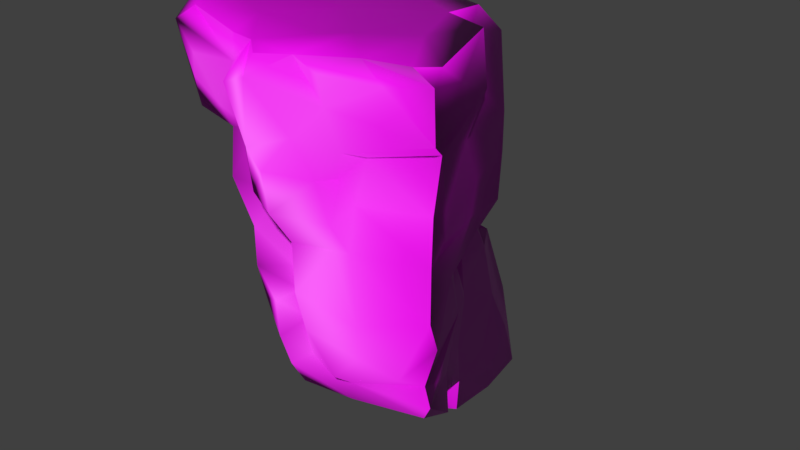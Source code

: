 # Source: Rock_9.blend  (saved by Blender 2.79.4; exported with 4.5.12 LTS)
import bpy
from mathutils import Matrix  # noqa: F401  (used for matrix-valued properties, if any)

bpy.ops.wm.read_factory_settings(use_empty=True)
scene = bpy.context.scene
scene.name = 'Scene'

# ---- collections
col_collection_1 = bpy.data.collections.new('Collection 1'); scene.collection.children.link(col_collection_1)

# ---- images (referenced by path relative to the original .blend; pixels are not part of the script)
import os
ASSET_DIR = os.environ.get("B2B_ASSET_DIR", "")  # directory of the original .blend (textures are referenced by path, not embedded)
HERE = os.path.dirname(os.path.abspath(__file__))  # packed textures are extracted next to this script under _unpacked/

def load_image(name, relpath, width, height, colorspace="sRGB"):
    """Load a texture the original file referenced (path relative to the .blend, or extracted next to this script)."""
    p = next((c for c in (os.path.join(HERE, relpath), os.path.join(ASSET_DIR, relpath)) if relpath and os.path.exists(c)), "")
    if p:
        img = bpy.data.images.load(p, check_existing=True)
        img.name = name
    else:  # same state as the original file: an image datablock whose file is absent (Cycles renders it pink)
        img = bpy.data.images.new(name, width, height)
        img.source = "FILE"
        img.filepath = "//" + (relpath or name)
    img.colorspace_settings.name = colorspace
    return img
img_rock_9_base_color_jpg = load_image('Rock_9_Base_Color.jpg', 'Rock_9_Tex/Rock_9_Base_Color.jpg', 1024, 1024, 'sRGB')
img_rock_9_normal_jpg = load_image('Rock_9_Normal.jpg', 'Rock_9_Tex/Rock_9_Normal.jpg', 1024, 1024, 'Non-Color')

# ---- materials (node trees are filled in below, after node groups)
mat_rock_9 = bpy.data.materials.new('Rock_9')
mat_rock_9.alpha_threshold = 0.0
mat_rock_9.roughness = 0.5

# ---- material node trees
mat_rock_9.use_nodes = True; mat_rock_9.node_tree.nodes.clear()
_N = mat_rock_9.node_tree.nodes; _L = mat_rock_9.node_tree.links
n0 = _N.new('ShaderNodeOutputMaterial'); n0.name = 'Material Output'; n0.location = (300, 300)
n1 = _N.new('ShaderNodeBsdfPrincipled'); n1.name = 'Principled BSDF'; n1.location = (1, 313)
n1.distribution = 'GGX'
n1.subsurface_method = 'BURLEY'
n1.inputs[3].default_value = 1.45
n2 = _N.new('ShaderNodeTexImage'); n2.name = 'Image Texture'; n2.location = (-247, 376)
n2.width = 140
n2.image = img_rock_9_base_color_jpg
n3 = _N.new('ShaderNodeTexCoord'); n3.name = 'Texture Coordinate'; n3.location = (-517, 179)
n4 = _N.new('ShaderNodeTexImage'); n4.name = 'Image Texture.001'; n4.location = (-342, 36)
n4.width = 140
n4.image = img_rock_9_normal_jpg
n5 = _N.new('ShaderNodeNormalMap'); n5.name = 'Normal Map'; n5.location = (-173, -103)
_L.new(n1.outputs[0], n0.inputs[0])
_L.new(n5.outputs[0], n1.inputs[5])
_L.new(n3.outputs[2], n2.inputs[0])
_L.new(n2.outputs[0], n1.inputs[0])
_L.new(n3.outputs[2], n4.inputs[0])
_L.new(n4.outputs[0], n5.inputs[1])
n0.is_active_output = True

# ---- world
world_world = bpy.data.worlds.new('World'); scene.world = world_world
world_world.color = (0.05088, 0.05088, 0.05088)
world_world.use_sun_shadow = False
world_world.sun_shadow_jitter_overblur = 0.0
world_world.cycles.sampling_method = 'MANUAL'

# ---- meshes
me_rock_9 = bpy.data.meshes.new('Rock_9')
me_rock_9.from_pydata([(-17.85, 15.6, -1.157), (-17.9, 16.79, 7.479), (-18.41, 21.35, -1.95), (-18.45, 23.7, 8.139), (-18.54, 25.17, -2.009), (-18.78, 26.65, 6.387), (-18.6, 27.74, -3.083), (-16.8, 33.53, -2.151), (-13.03, 33.62, -2.489), (-17.21, 31.5, -2.884), (-18.47, 30.53, 10.78), (-18.73, 33.31, 9.915), (-19.05, 32.79, 3.735), (-18.86, 18.56, 11.28), (-17.39, 16.64, 13.12), (-18.72, 17.97, 17.18), (-19.04, 30.25, 19.92), (-16.48, -33.1, -19.67), (-10.75, -34.58, -19.15), (-13.09, -35.45, -15.24), (-15.84, -30.19, -20.35), (-6.477, -33.44, -23.02), (-17.37, -30.24, -17.55), (-17.42, -30.21, -19.31), (-15.85, -24.82, -19.81), (-17.65, -23.9, -17.93), (-17.75, -19.61, -18.39), (-16.78, -15.36, -17.62), (-9.341, -20.46, -21.28), (-17.56, -33.67, -18.2), (-14.1, -27.8, -5.863), (-15.75, -22.33, -10.31), (-16.56, -18.48, -13.22), (-14.37, -19.62, -9.733), (-14.8, -11.22, -9.601), (-16.27, -9.264, -16.54), (-16.22, -4.031, -14.97), (-14.68, -4.902, -16.7), (-16.7, 4.698, -14.97), (-7.785, 5.801, -17.73), (-9.429, -4.732, -18.32), (-14.24, 0.1178, -5.36), (-12.31, 8.512, -15.12), (-15.09, 7.589, -8.687), (-14.35, -33.59, -8.05), (-12.91, -34.56, -9.078), (-12.68, -33.12, -2.472), (-12.54, -27.79, -2.797), (-13.19, -23.24, -4.945), (-12.84, -16.16, -3.408), (-12.83, -13.31, -3.974), (-14.02, -8.16, -6.32), (-13.33, 7.325, -3.001), (-12.01, 8.915, -6.349), (-10.47, -34.41, -3.091), (-12.33, -20.47, -0.7741), (-15.14, -14.87, -1.411), (-13.34, -13.93, 5.651), (-16.48, -7.589, -4.257), (-15.0, -4.128, 1.314), (-14.22, -10.18, 3.336), (-16.27, 1.025, -3.489), (-15.91, 10.29, 2.512), (-14.32, 13.69, -2.245), (-16.51, 14.18, 2.071), (-12.89, 23.77, -2.169), (-11.0, 18.35, -2.077), (-12.01, 34.43, -0.4619), (-18.92, 31.86, -1.989), (-18.7, 33.41, -0.0072), (-13.55, -5.345, 7.424), (-14.96, -0.0565, 2.042), (-15.72, 8.712, 2.674), (-16.66, 33.95, 5.554), (-9.588, 34.55, 5.603), (-12.52, -15.5, 9.905), (-12.19, -10.2, 13.88), (-11.88, -4.174, 15.56), (-12.41, -0.1775, 12.88), (-12.7, 5.143, 13.62), (-14.5, 15.75, 11.13), (-11.5, 10.56, 19.09), (-10.68, 34.52, 13.06), (-16.27, 34.02, 10.19), (-16.53, 34.65, 14.12), (-16.96, 32.07, 10.82), (-11.92, 17.09, 18.02), (-13.21, 19.78, 18.72), (-17.81, 22.67, 18.74), (-6.591, 32.75, 17.32), (-15.82, 32.46, 19.26), (-18.3, 32.95, 17.45), (-16.16, 26.45, 19.92), (-6.721, 27.86, 21.84), (-5.007, -33.88, -20.22), (-6.863, -27.43, -22.85), (-6.838, -20.77, -21.0), (-4.111, -26.85, -22.21), (-5.465, -12.13, -21.17), (-0.3777, -9.957, -22.74), (-6.997, -34.95, -10.41), (-7.48, -35.38, -17.07), (-5.212, -6.646, -18.02), (-5.049, 2.281, -15.8), (-4.639, 6.054, -13.76), (-10.44, 7.949, -10.97), (-6.151, -34.57, -4.669), (-2.233, 5.888, -3.59), (-10.82, -31.53, 1.355), (-2.276, -33.15, -1.56), (-10.63, -26.73, 2.017), (-11.13, -25.08, 3.748), (-6.659, 6.483, -3.06), (-8.942, 12.55, -2.907), (-3.846, 11.58, -2.716), (-3.356, 16.07, -1.759), (-2.139, 21.17, -1.88), (-4.3, 24.83, -2.927), (-6.708, 34.51, -1.991), (-6.828, -27.13, 0.5532), (-3.481, -26.57, 7.012), (-7.933, -23.93, 11.29), (-10.5, -18.14, 5.707), (-11.66, -14.56, 5.132), (-5.992, 35.24, 0.7393), (-9.104, -18.98, 11.55), (-4.171, 34.6, 7.866), (-7.042, -18.71, 14.7), (-9.064, -14.98, 14.7), (-8.555, -19.01, 13.17), (-9.056, -8.963, 15.16), (-3.159, -9.643, 14.49), (-4.315, -5.439, 15.06), (-4.271, -1.675, 15.6), (-10.47, 2.846, 16.91), (-4.783, 9.366, 17.23), (-7.224, 17.53, 18.46), (-6.435, 31.42, 21.71), (-4.255, 17.85, 22.94), (-6.022, 18.66, 21.68), (-4.276, 11.7, 22.17), (-5.626, 26.31, 24.52), (1.321, -33.17, -21.84), (2.536, -30.73, -23.27), (0.3961, -34.42, -17.25), (-5.188, -30.63, -21.71), (2.32, -20.04, -23.95), (2.915, -25.41, -24.36), (-3.482, -7.574, -16.61), (4.641, -33.67, -12.79), (2.834, 3.01, -14.77), (2.702, -33.16, -5.474), (0.9611, 2.79, -4.723), (3.467, 3.63, -9.378), (-1.237, -26.3, -1.239), (8.122, 13.66, -2.926), (15.16, 33.29, 13.02), (12.76, 32.14, 20.92), (18.57, 32.01, 19.33), (5.307, 33.6, -1.817), (-3.07, 35.51, -0.0365), (9.256, -24.82, 5.927), (7.395, 35.12, 5.144), (0.7879, -23.48, 10.7), (2.234, 33.93, 12.01), (2.769, -18.73, 12.79), (-2.836, -15.38, 14.44), (1.837, -16.89, 15.22), (-1.356, -9.535, 17.14), (6.899, -6.377, 16.17), (6.162, -12.12, 15.25), (-2.344, -3.906, 17.86), (-1.934, 3.826, 18.35), (-2.006, 9.231, 21.95), (4.158, 32.6, 18.69), (-4.469, 30.7, 20.81), (4.091, 31.18, 22.64), (-2.428, 15.04, 22.43), (-3.028, 27.24, 23.78), (-1.595, 30.33, 23.32), (2.01, 20.34, 21.65), (7.009, -30.27, -20.64), (1.914, -29.56, -24.12), (6.573, -23.22, -18.72), (5.981, -16.45, -15.69), (2.334, -4.947, -15.73), (3.752, -5.333, -14.23), (6.985, -23.57, -12.37), (3.481, -9.129, -16.61), (5.075, -5.824, -8.497), (7.5, -31.14, -5.201), (6.329, -12.04, -7.759), (4.269, -0.7715, -7.339), (2.141, -26.05, -3.56), (8.74, -24.66, -0.816), (7.91, -25.81, -5.11), (4.669, -5.998, -6.147), (5.514, 6.256, -3.763), (-0.1007, 16.97, -3.226), (8.9, 17.34, -3.145), (6.399, 24.86, -2.732), (7.865, 33.9, 1.899), (11.18, -24.44, 3.132), (11.57, -14.27, 13.3), (4.867, 4.814, 17.79), (7.332, 5.149, 17.65), (5.017, 8.497, 18.48), (6.441, 15.16, 18.24), (4.538, 15.04, 20.34), (8.338, 33.19, 17.13), (8.705, 19.74, 20.16), (7.257, 25.14, 21.08), (7.178, 29.23, 21.98), (7.66, -31.25, -13.18), (7.688, -19.42, -4.913), (9.873, -19.5, -1.549), (8.238, -11.76, -5.339), (11.3, -14.54, 3.695), (7.321, -3.528, -3.516), (9.824, -8.578, 1.626), (9.229, -6.105, 3.056), (6.723, 6.36, -2.105), (15.16, 7.475, -2.534), (9.454, 3.885, 3.451), (15.27, 14.17, -2.918), (13.02, 24.23, -3.045), (14.72, 30.14, -2.343), (14.51, 34.26, 2.242), (13.19, -23.49, 4.49), (13.66, -7.612, 3.411), (12.13, 0.712, 3.306), (15.15, 4.522, 2.085), (14.06, 34.38, 7.381), (12.55, -22.17, 9.087), (14.2, -19.34, 9.872), (13.97, -15.33, 10.8), (8.725, 12.27, 17.95), (17.4, 4.902, 14.17), (17.97, 12.31, 14.66), (10.84, 19.08, 18.04), (15.31, 29.24, 20.33), (20.8, 23.0, 18.1), (20.73, 29.9, 18.34), (15.94, 12.7, 3.442), (15.14, 19.63, -3.131), (16.41, 24.56, 4.543), (13.08, -16.54, 4.972), (15.62, 0.4857, 7.82), (15.81, 7.764, 4.259), (17.03, 21.26, 6.931), (18.13, 25.6, 5.072), (16.17, 32.25, 5.927), (18.51, 33.35, 6.719), (14.52, -15.47, 8.952), (16.1, -8.625, 11.02), (16.46, -3.747, 13.0), (18.22, 8.743, 12.54), (18.61, 20.71, 9.328), (19.9, 21.09, 15.73), (19.96, 28.82, 12.38), (20.43, 31.74, 16.65), (19.05, 13.2, 13.67), (-19.26, 30.23, -0.2481), (-0.7675, 21.75, -3.01)], [], [(0, 1, 2), (1, 3, 2), (4, 2, 5), (4, 5, 6), (7, 8, 9), (3, 5, 2), (5, 10, 11), (5, 11, 12), (13, 14, 15), (3, 13, 16), (15, 16, 13), (16, 10, 3), (17, 18, 19), (20, 21, 17), (22, 23, 17), (24, 20, 25), (24, 25, 26), (27, 28, 26), (22, 29, 30), (31, 25, 22), (23, 25, 20), (32, 31, 33), (26, 25, 31), (26, 31, 32), (32, 33, 27), (33, 34, 27), (35, 27, 34), (26, 32, 27), (36, 37, 35), (36, 38, 37), (39, 40, 38), (37, 38, 40), (41, 38, 36), (39, 38, 42), (43, 42, 38), (30, 29, 44), (45, 46, 44), (19, 45, 29), (47, 48, 30), (30, 31, 22), (33, 48, 49), (31, 30, 48), (33, 31, 48), (34, 49, 50), (34, 33, 49), (51, 36, 35), (34, 51, 35), (41, 36, 51), (41, 43, 38), (52, 53, 43), (46, 45, 54), (47, 30, 46), (49, 48, 55), (56, 49, 57), (50, 49, 56), (34, 50, 51), (50, 56, 58), (51, 50, 58), (59, 58, 60), (58, 56, 60), (61, 41, 58), (58, 41, 51), (59, 61, 58), (52, 41, 61), (41, 52, 43), (52, 61, 62), (63, 52, 62), (0, 63, 64), (0, 2, 63), (65, 66, 2), (66, 63, 2), (2, 4, 65), (4, 6, 65), (7, 67, 8), (7, 68, 69), (56, 57, 60), (70, 59, 60), (59, 70, 71), (71, 61, 59), (71, 72, 61), (62, 72, 64), (61, 72, 62), (62, 64, 63), (1, 0, 64), (73, 74, 67), (69, 5, 12), (75, 60, 57), (60, 76, 70), (76, 77, 70), (75, 76, 60), (71, 70, 78), (70, 77, 78), (71, 79, 72), (80, 72, 81), (80, 64, 72), (1, 64, 80), (80, 14, 1), (14, 13, 1), (3, 1, 13), (3, 10, 5), (82, 83, 84), (10, 85, 11), (11, 83, 73), (69, 12, 73), (81, 72, 79), (80, 81, 86), (86, 14, 80), (15, 86, 87), (15, 14, 86), (15, 87, 88), (82, 84, 89), (90, 89, 84), (85, 84, 83), (10, 16, 91), (90, 84, 91), (88, 16, 15), (92, 93, 16), (88, 87, 92), (88, 92, 16), (94, 18, 21), (21, 20, 95), (28, 95, 24), (95, 20, 24), (96, 97, 28), (95, 28, 97), (28, 24, 26), (28, 98, 96), (28, 27, 98), (98, 35, 99), (35, 40, 99), (19, 100, 45), (101, 19, 18), (17, 19, 29), (40, 35, 37), (27, 35, 98), (40, 39, 102), (103, 39, 104), (105, 104, 42), (42, 104, 39), (100, 106, 54), (45, 100, 54), (107, 105, 53), (42, 43, 105), (43, 53, 105), (108, 54, 109), (54, 106, 109), (108, 47, 46), (108, 46, 54), (110, 47, 108), (111, 48, 47), (111, 55, 48), (112, 113, 114), (107, 53, 112), (52, 113, 112), (112, 53, 52), (63, 113, 52), (113, 115, 114), (113, 66, 115), (113, 63, 66), (116, 115, 66), (116, 66, 65), (117, 116, 65), (65, 6, 117), (8, 117, 9), (8, 67, 118), (119, 108, 109), (120, 111, 119), (119, 111, 110), (111, 120, 121), (55, 111, 122), (123, 122, 57), (57, 49, 123), (49, 122, 123), (55, 122, 49), (118, 74, 124), (67, 74, 118), (121, 125, 111), (111, 125, 122), (75, 57, 122), (75, 122, 125), (71, 78, 79), (82, 126, 83), (126, 74, 83), (74, 73, 83), (127, 128, 129), (121, 129, 125), (75, 125, 128), (76, 128, 130), (75, 128, 76), (128, 131, 130), (77, 76, 130), (132, 133, 77), (133, 134, 77), (77, 134, 78), (135, 134, 133), (134, 135, 81), (79, 134, 81), (78, 134, 79), (136, 81, 135), (81, 136, 86), (89, 90, 137), (138, 139, 140), (136, 139, 93), (93, 139, 141), (93, 87, 136), (87, 86, 136), (87, 93, 92), (16, 93, 90), (137, 90, 93), (142, 94, 143), (142, 144, 94), (94, 145, 143), (145, 94, 21), (101, 18, 94), (97, 145, 95), (95, 145, 21), (96, 99, 146), (97, 96, 146), (97, 146, 147), (96, 98, 99), (148, 99, 102), (99, 40, 102), (144, 149, 100), (100, 101, 144), (101, 94, 144), (19, 101, 100), (148, 103, 150), (102, 103, 148), (104, 150, 103), (39, 103, 102), (149, 151, 100), (100, 151, 106), (152, 153, 104), (153, 150, 104), (107, 152, 104), (105, 107, 104), (151, 109, 106), (119, 109, 154), (107, 112, 114), (155, 114, 115), (138, 141, 139), (156, 157, 158), (68, 7, 9), (117, 118, 159), (118, 160, 159), (117, 8, 118), (161, 119, 154), (119, 161, 120), (126, 162, 160), (118, 124, 160), (74, 160, 124), (120, 163, 121), (82, 164, 126), (74, 126, 160), (163, 165, 127), (127, 121, 163), (165, 166, 127), (166, 167, 168), (131, 128, 166), (166, 128, 127), (169, 168, 170), (168, 171, 132), (131, 168, 132), (166, 168, 131), (132, 130, 131), (172, 133, 171), (171, 133, 132), (132, 77, 130), (135, 133, 172), (173, 135, 172), (174, 175, 176), (174, 89, 175), (89, 164, 82), (173, 177, 140), (135, 173, 140), (177, 138, 140), (136, 140, 139), (140, 136, 135), (178, 179, 175), (175, 141, 178), (138, 177, 180), (141, 175, 93), (176, 175, 179), (175, 89, 137), (93, 175, 137), (142, 181, 144), (142, 143, 181), (147, 145, 97), (182, 145, 147), (181, 182, 147), (181, 147, 146), (181, 146, 183), (184, 183, 146), (146, 99, 184), (185, 150, 186), (149, 144, 181), (184, 187, 183), (184, 99, 188), (188, 186, 189), (185, 188, 148), (185, 186, 188), (186, 150, 189), (190, 151, 149), (191, 184, 188), (188, 189, 191), (152, 192, 153), (150, 153, 189), (151, 193, 109), (193, 151, 190), (154, 109, 193), (194, 154, 193), (194, 193, 195), (195, 193, 190), (196, 189, 192), (152, 107, 197), (114, 197, 107), (155, 197, 114), (155, 115, 198), (199, 155, 198), (117, 6, 9), (117, 159, 200), (201, 159, 162), (202, 161, 154), (194, 202, 154), (160, 162, 159), (161, 163, 120), (126, 164, 162), (165, 167, 166), (170, 167, 203), (168, 169, 171), (170, 168, 167), (171, 204, 172), (169, 204, 171), (172, 204, 173), (169, 205, 204), (206, 204, 205), (204, 206, 173), (207, 208, 206), (89, 174, 164), (164, 174, 209), (177, 173, 208), (206, 208, 173), (180, 177, 208), (180, 208, 210), (180, 178, 138), (178, 180, 211), (176, 179, 178), (178, 211, 176), (176, 211, 212), (149, 181, 213), (213, 181, 183), (213, 187, 195), (183, 187, 213), (190, 149, 213), (190, 213, 195), (195, 187, 214), (214, 187, 184), (184, 191, 214), (194, 195, 215), (214, 215, 195), (214, 191, 216), (214, 216, 215), (216, 217, 215), (196, 218, 191), (219, 218, 220), (219, 216, 218), (216, 191, 218), (218, 152, 197), (220, 218, 221), (218, 197, 221), (155, 221, 197), (221, 222, 223), (222, 221, 155), (199, 224, 155), (138, 178, 141), (9, 6, 68), (200, 225, 199), (159, 225, 200), (226, 225, 159), (226, 159, 227), (215, 202, 194), (228, 161, 202), (216, 219, 217), (219, 220, 229), (220, 230, 229), (221, 223, 220), (223, 230, 220), (223, 231, 230), (227, 201, 162), (159, 201, 227), (232, 227, 162), (163, 233, 165), (163, 161, 233), (228, 233, 161), (165, 233, 234), (234, 235, 165), (164, 232, 162), (203, 167, 165), (203, 165, 235), (207, 206, 236), (206, 205, 236), (236, 205, 237), (237, 238, 236), (208, 207, 210), (236, 239, 207), (210, 207, 239), (164, 209, 232), (232, 209, 156), (211, 180, 210), (157, 176, 212), (240, 157, 212), (241, 211, 210), (240, 241, 242), (157, 209, 176), (176, 209, 174), (243, 222, 224), (155, 224, 222), (244, 224, 199), (225, 244, 199), (244, 225, 226), (245, 244, 226), (215, 217, 202), (234, 228, 246), (217, 246, 202), (229, 246, 217), (202, 246, 228), (229, 217, 219), (247, 229, 230), (231, 223, 222), (231, 247, 230), (231, 248, 247), (231, 222, 248), (222, 243, 248), (249, 243, 224), (244, 249, 224), (244, 245, 249), (245, 250, 249), (226, 251, 245), (251, 252, 250), (251, 250, 245), (226, 227, 251), (234, 233, 228), (253, 234, 246), (254, 203, 235), (229, 253, 246), (235, 234, 253), (247, 255, 254), (247, 254, 229), (248, 237, 247), (256, 237, 248), (255, 247, 237), (243, 256, 248), (257, 243, 249), (257, 256, 243), (250, 257, 249), (227, 232, 251), (251, 232, 252), (156, 252, 232), (203, 169, 170), (203, 255, 169), (255, 203, 254), (255, 237, 205), (169, 255, 205), (238, 237, 256), (239, 236, 238), (258, 239, 238), (258, 210, 239), (258, 241, 210), (209, 157, 156), (242, 259, 260), (242, 260, 158), (157, 240, 242), (257, 250, 258), (252, 259, 250), (258, 261, 257), (238, 256, 261), (250, 241, 258), (260, 259, 252), (259, 241, 250), (260, 252, 156), (242, 241, 259), (260, 156, 158), (212, 211, 240), (240, 211, 241), (91, 84, 10), (91, 16, 90), (85, 83, 11), (85, 10, 84), (73, 67, 7), (12, 11, 73), (262, 5, 69), (198, 115, 116), (263, 116, 117), (117, 200, 263), (263, 198, 116), (263, 199, 198), (263, 200, 199), (261, 256, 257), (261, 258, 238), (229, 254, 235), (182, 143, 145), (181, 143, 182), (17, 21, 18), (17, 29, 22), (23, 20, 17), (23, 22, 25), (44, 46, 30), (44, 29, 45), (110, 111, 47), (110, 108, 119), (129, 121, 127), (129, 128, 125), (196, 191, 189), (196, 152, 218), (192, 189, 153), (192, 152, 196), (158, 157, 242), (69, 73, 7), (68, 6, 262), (253, 229, 235), (262, 6, 5), (262, 69, 68), (148, 188, 99), (148, 150, 185)])
me_rock_9.polygons.foreach_set('use_smooth', [True] * 524)
_uv = me_rock_9.uv_layers.new(name='UVMap')
_uv.uv.foreach_set('vector', [0.4217, 0.5755, 0.4439, 0.5141, 0.4602, 0.5958, 0.4439, 0.5141, 0.5004, 0.5263, 0.4602, 0.5958, 0.4868, 0.605, 0.4602, 0.5958, 0.5191, 0.5466, 0.4868, 0.605, 0.5191, 0.5466, 0.5013, 0.6199, 0.6965, 0.3948, 0.6958, 0.3662, 0.7127, 0.3986, 0.5004, 0.5263, 0.5191, 0.5466, 0.4602, 0.5958, 0.5191, 0.5466, 0.5607, 0.5243, 0.5764, 0.5421, 0.5191, 0.5466, 0.5764, 0.5421, 0.5557, 0.5843, 0.4678, 0.4909, 0.4541, 0.4714, 0.4776, 0.4454, 0.5004, 0.5263, 0.4678, 0.4909, 0.573, 0.4516, 0.4776, 0.4454, 0.573, 0.4516, 0.4678, 0.4909, 0.573, 0.4516, 0.5607, 0.5243, 0.5004, 0.5263, 0.8829, 0.4123, 0.8823, 0.4593, 0.8493, 0.4448, 0.399, 0.3849, 0.4391, 0.3159, 0.4199, 0.3964, 0.0373, 0.6762, 0.0372, 0.69, 0.0136, 0.6927, 0.3576, 0.3784, 0.399, 0.3849, 0.3459, 0.3966, 0.3576, 0.3784, 0.3459, 0.3966, 0.3139, 0.3879, 0.2818, 0.3772, 0.3337, 0.3211, 0.3139, 0.3879, 0.0373, 0.6762, 0.01, 0.6783, 0.0642, 0.5822, 0.1032, 0.6223, 0.0867, 0.6827, 0.0373, 0.6762, 0.3962, 0.3995, 0.3459, 0.3966, 0.399, 0.3849, 0.1302, 0.6489, 0.1032, 0.6223, 0.1265, 0.6156, 0.1195, 0.6897, 0.0867, 0.6827, 0.1032, 0.6223, 0.1195, 0.6897, 0.1032, 0.6223, 0.1302, 0.6489, 0.1302, 0.6489, 0.1265, 0.6156, 0.1534, 0.6839, 0.1265, 0.6156, 0.1918, 0.6233, 0.1534, 0.6839, 0.2013, 0.68, 0.1534, 0.6839, 0.1918, 0.6233, 0.1195, 0.6897, 0.1302, 0.6489, 0.1534, 0.6839, 0.1926, 0.3724, 0.2014, 0.3547, 0.2346, 0.3686, 0.1926, 0.3724, 0.1255, 0.3772, 0.2014, 0.3547, 0.1242, 0.3063, 0.2047, 0.3094, 0.1255, 0.3772, 0.2014, 0.3547, 0.1255, 0.3772, 0.2047, 0.3094, 0.2879, 0.6003, 0.31, 0.6833, 0.2432, 0.6722, 0.1242, 0.3063, 0.1255, 0.3772, 0.1055, 0.3407, 0.063, 0.3691, 0.1055, 0.3407, 0.1255, 0.3772, 0.0642, 0.5822, 0.01, 0.6783, 0.0175, 0.5958, 0.8015, 0.4504, 0.7484, 0.4561, 0.7912, 0.4384, 0.8493, 0.4448, 0.8015, 0.4504, 0.869, 0.4057, 0.0661, 0.5554, 0.1011, 0.5751, 0.0642, 0.5822, 0.0642, 0.5822, 0.1032, 0.6223, 0.0373, 0.6762, 0.1265, 0.6156, 0.1011, 0.5751, 0.1582, 0.5668, 0.1032, 0.6223, 0.0642, 0.5822, 0.1011, 0.5751, 0.1265, 0.6156, 0.1032, 0.6223, 0.1011, 0.5751, 0.1918, 0.6233, 0.1582, 0.5668, 0.1786, 0.5779, 0.1918, 0.6233, 0.1265, 0.6156, 0.1582, 0.5668, 0.2197, 0.5997, 0.2432, 0.6722, 0.2013, 0.68, 0.1918, 0.6233, 0.2197, 0.5997, 0.2013, 0.68, 0.2879, 0.6003, 0.2432, 0.6722, 0.2197, 0.5997, 0.2879, 0.6003, 0.3406, 0.6371, 0.31, 0.6833, 0.016, 0.3582, 0.0424, 0.3438, 0.063, 0.3691, 0.7484, 0.4561, 0.8015, 0.4504, 0.7575, 0.4744, 0.0661, 0.5554, 0.0642, 0.5822, 0.0244, 0.5511, 0.1582, 0.5668, 0.1011, 0.5751, 0.1252, 0.5433, 0.1773, 0.5501, 0.1582, 0.5668, 0.1835, 0.4959, 0.1786, 0.5779, 0.1582, 0.5668, 0.1773, 0.5501, 0.1918, 0.6233, 0.1786, 0.5779, 0.2197, 0.5997, 0.1786, 0.5779, 0.1773, 0.5501, 0.2309, 0.5769, 0.2197, 0.5997, 0.1786, 0.5779, 0.2309, 0.5769, 0.261, 0.5346, 0.2309, 0.5769, 0.2143, 0.5141, 0.2309, 0.5769, 0.1773, 0.5501, 0.2143, 0.5141, 0.2963, 0.5783, 0.2879, 0.6003, 0.2309, 0.5769, 0.2309, 0.5769, 0.2879, 0.6003, 0.2197, 0.5997, 0.261, 0.5346, 0.2963, 0.5783, 0.2309, 0.5769, 0.3474, 0.5905, 0.2879, 0.6003, 0.2963, 0.5783, 0.2879, 0.6003, 0.3474, 0.5905, 0.3406, 0.6371, 0.3474, 0.5905, 0.2963, 0.5783, 0.3761, 0.5439, 0.3933, 0.587, 0.3474, 0.5905, 0.3761, 0.5439, 0.4217, 0.5755, 0.3933, 0.587, 0.4075, 0.5497, 0.4217, 0.5755, 0.4602, 0.5958, 0.3933, 0.587, 0.772, 0.3628, 0.8138, 0.3452, 0.7928, 0.4048, 0.8138, 0.3452, 0.8514, 0.369, 0.7928, 0.4048, 0.7928, 0.4048, 0.7629, 0.4077, 0.772, 0.3628, 0.7629, 0.4077, 0.7412, 0.4094, 0.772, 0.3628, 0.6965, 0.3948, 0.6779, 0.3603, 0.6958, 0.3662, 0.6965, 0.3948, 0.7065, 0.4131, 0.6848, 0.4131, 0.1773, 0.5501, 0.1835, 0.4959, 0.2143, 0.5141, 0.2544, 0.4855, 0.261, 0.5346, 0.2143, 0.5141, 0.261, 0.5346, 0.2544, 0.4855, 0.2933, 0.533, 0.2933, 0.533, 0.2963, 0.5783, 0.261, 0.5346, 0.2933, 0.533, 0.3643, 0.5394, 0.2963, 0.5783, 0.3761, 0.5439, 0.3643, 0.5394, 0.4075, 0.5497, 0.2963, 0.5783, 0.3643, 0.5394, 0.3761, 0.5439, 0.3761, 0.5439, 0.4075, 0.5497, 0.3933, 0.587, 0.4439, 0.5141, 0.4217, 0.5755, 0.4075, 0.5497, 0.6377, 0.4043, 0.6293, 0.3483, 0.6779, 0.3603, 0.551, 0.6131, 0.5191, 0.5466, 0.5557, 0.5843, 0.1748, 0.4614, 0.2143, 0.5141, 0.1835, 0.4959, 0.2143, 0.5141, 0.2172, 0.4312, 0.2544, 0.4855, 0.2172, 0.4312, 0.2672, 0.4224, 0.2544, 0.4855, 0.1748, 0.4614, 0.2172, 0.4312, 0.2143, 0.5141, 0.2933, 0.533, 0.2544, 0.4855, 0.2978, 0.4461, 0.2544, 0.4855, 0.2672, 0.4224, 0.2978, 0.4461, 0.2933, 0.533, 0.3403, 0.4464, 0.3643, 0.5394, 0.4259, 0.4774, 0.3643, 0.5394, 0.3858, 0.408, 0.4259, 0.4774, 0.4075, 0.5497, 0.3643, 0.5394, 0.4439, 0.5141, 0.4075, 0.5497, 0.4259, 0.4774, 0.4259, 0.4774, 0.4541, 0.4714, 0.4439, 0.5141, 0.4541, 0.4714, 0.4678, 0.4909, 0.4439, 0.5141, 0.5004, 0.5263, 0.4439, 0.5141, 0.4678, 0.4909, 0.5004, 0.5263, 0.5607, 0.5243, 0.5191, 0.5466, 0.5742, 0.3616, 0.6011, 0.4048, 0.5705, 0.4076, 0.5607, 0.5243, 0.5775, 0.5246, 0.5764, 0.5421, 0.6067, 0.4254, 0.6011, 0.4048, 0.6377, 0.4043, 0.6848, 0.4131, 0.656, 0.4218, 0.6377, 0.4043, 0.3858, 0.408, 0.3643, 0.5394, 0.3403, 0.4464, 0.4259, 0.4774, 0.3858, 0.408, 0.4333, 0.4185, 0.4333, 0.4185, 0.4541, 0.4714, 0.4259, 0.4774, 0.5122, 0.99, 0.5054, 0.9375, 0.5282, 0.9454, 0.4776, 0.4454, 0.4541, 0.4714, 0.4333, 0.4185, 0.5122, 0.99, 0.5282, 0.9454, 0.5505, 0.9807, 0.5742, 0.3616, 0.5705, 0.4076, 0.5361, 0.3311, 0.5265, 0.4049, 0.5361, 0.3311, 0.5705, 0.4076, 0.5775, 0.5246, 0.5997, 0.5015, 0.5932, 0.5311, 0.5607, 0.5243, 0.573, 0.4516, 0.5875, 0.4745, 0.5265, 0.4049, 0.5705, 0.4076, 0.5424, 0.4234, 0.5505, 0.9807, 0.6098, 0.99, 0.5122, 0.99, 0.5813, 0.9662, 0.5959, 0.8902, 0.6098, 0.99, 0.5505, 0.9807, 0.5282, 0.9454, 0.5813, 0.9662, 0.5505, 0.9807, 0.5813, 0.9662, 0.6098, 0.99, 0.8967, 0.5036, 0.8823, 0.4593, 0.9172, 0.4888, 0.4391, 0.3159, 0.399, 0.3849, 0.3926, 0.3092, 0.3337, 0.3211, 0.3926, 0.3092, 0.3576, 0.3784, 0.3926, 0.3092, 0.399, 0.3849, 0.3576, 0.3784, 0.3379, 0.3021, 0.3895, 0.287, 0.3337, 0.3211, 0.3926, 0.3092, 0.3337, 0.3211, 0.3895, 0.287, 0.3337, 0.3211, 0.3576, 0.3784, 0.3139, 0.3879, 0.3337, 0.3211, 0.2723, 0.2821, 0.3379, 0.3021, 0.3337, 0.3211, 0.2818, 0.3772, 0.2723, 0.2821, 0.2723, 0.2821, 0.2346, 0.3686, 0.2605, 0.2388, 0.2346, 0.3686, 0.2047, 0.3094, 0.2605, 0.2388, 0.8493, 0.4448, 0.8164, 0.4957, 0.8015, 0.4504, 0.868, 0.4866, 0.8493, 0.4448, 0.8823, 0.4593, 0.8829, 0.4123, 0.8493, 0.4448, 0.869, 0.4057, 0.2047, 0.3094, 0.2346, 0.3686, 0.2014, 0.3547, 0.2818, 0.3772, 0.2346, 0.3686, 0.2723, 0.2821, 0.2047, 0.3094, 0.1242, 0.3063, 0.2094, 0.2698, 0.1346, 0.2741, 0.1242, 0.3063, 0.0987, 0.2777, 0.075, 0.3273, 0.0987, 0.2777, 0.1055, 0.3407, 0.1055, 0.3407, 0.0987, 0.2777, 0.1242, 0.3063, 0.8164, 0.4957, 0.7723, 0.5071, 0.7575, 0.4744, 0.8015, 0.4504, 0.8164, 0.4957, 0.7575, 0.4744, 0.015, 0.2655, 0.075, 0.3273, 0.0424, 0.3438, 0.1055, 0.3407, 0.063, 0.3691, 0.075, 0.3273, 0.063, 0.3691, 0.0424, 0.3438, 0.075, 0.3273, 0.7165, 0.473, 0.7575, 0.4744, 0.7484, 0.5396, 0.7575, 0.4744, 0.7723, 0.5071, 0.7484, 0.5396, 0.0379, 0.5188, 0.0661, 0.5554, 0.0244, 0.5511, 0.7165, 0.473, 0.7484, 0.4561, 0.7575, 0.4744, 0.075, 0.515, 0.0661, 0.5554, 0.0379, 0.5188, 0.0906, 0.5045, 0.1011, 0.5751, 0.0661, 0.5554, 0.0906, 0.5045, 0.1252, 0.5433, 0.1011, 0.5751, 0.9044, 0.3049, 0.8584, 0.3256, 0.8632, 0.2844, 0.015, 0.2655, 0.0424, 0.3438, 0.01, 0.3027, 0.901, 0.358, 0.8584, 0.3256, 0.9044, 0.3049, 0.01, 0.3027, 0.0424, 0.3438, 0.016, 0.3582, 0.8514, 0.369, 0.8584, 0.3256, 0.901, 0.358, 0.8584, 0.3256, 0.8281, 0.2829, 0.8632, 0.2844, 0.8584, 0.3256, 0.8138, 0.3452, 0.8281, 0.2829, 0.8584, 0.3256, 0.8514, 0.369, 0.8138, 0.3452, 0.7885, 0.2777, 0.8281, 0.2829, 0.8138, 0.3452, 0.7885, 0.2777, 0.8138, 0.3452, 0.772, 0.3628, 0.7604, 0.2951, 0.7885, 0.2777, 0.772, 0.3628, 0.772, 0.3628, 0.7412, 0.4094, 0.7604, 0.2951, 0.6958, 0.3662, 0.7604, 0.2951, 0.7127, 0.3986, 0.6958, 0.3662, 0.6779, 0.3603, 0.6866, 0.3191, 0.0836, 0.8775, 0.0555, 0.9155, 0.0269, 0.8519, 0.1373, 0.8573, 0.1097, 0.9151, 0.0836, 0.8775, 0.0836, 0.8775, 0.1097, 0.9151, 0.0919, 0.9086, 0.1097, 0.9151, 0.1373, 0.8573, 0.173, 0.8963, 0.1252, 0.5433, 0.0906, 0.5045, 0.1436, 0.4899, 0.17, 0.5006, 0.1436, 0.4899, 0.1835, 0.4959, 0.1835, 0.4959, 0.1582, 0.5668, 0.17, 0.5006, 0.1582, 0.5668, 0.1436, 0.4899, 0.17, 0.5006, 0.1252, 0.5433, 0.1436, 0.4899, 0.1582, 0.5668, 0.6866, 0.3191, 0.6293, 0.3483, 0.6641, 0.3157, 0.6779, 0.3603, 0.6293, 0.3483, 0.6866, 0.3191, 0.1002, 0.4404, 0.1402, 0.4415, 0.0906, 0.5045, 0.0906, 0.5045, 0.1402, 0.4415, 0.1436, 0.4899, 0.1748, 0.4614, 0.1835, 0.4959, 0.1436, 0.4899, 0.1748, 0.4614, 0.1436, 0.4899, 0.1402, 0.4415, 0.2933, 0.533, 0.2978, 0.4461, 0.3403, 0.4464, 0.5742, 0.3616, 0.6089, 0.307, 0.6011, 0.4048, 0.6089, 0.307, 0.6293, 0.3483, 0.6011, 0.4048, 0.6293, 0.3483, 0.6377, 0.4043, 0.6011, 0.4048, 0.2221, 0.8901, 0.2493, 0.9083, 0.2145, 0.9053, 0.1002, 0.4404, 0.1399, 0.4281, 0.1402, 0.4415, 0.1748, 0.4614, 0.1402, 0.4415, 0.1722, 0.4163, 0.2851, 0.9365, 0.2493, 0.9083, 0.2972, 0.9113, 0.1748, 0.4614, 0.1722, 0.4163, 0.2172, 0.4312, 0.2493, 0.9083, 0.2933, 0.8658, 0.2972, 0.9113, 0.3345, 0.9336, 0.2851, 0.9365, 0.2972, 0.9113, 0.3266, 0.8744, 0.3562, 0.8739, 0.3345, 0.9336, 0.3562, 0.8739, 0.3898, 0.925, 0.3345, 0.9336, 0.2672, 0.4224, 0.3236, 0.4138, 0.2978, 0.4461, 0.4405, 0.8826, 0.3898, 0.925, 0.3562, 0.8739, 0.3898, 0.925, 0.4405, 0.8826, 0.4529, 0.9362, 0.3403, 0.4464, 0.3236, 0.4138, 0.3858, 0.408, 0.2978, 0.4461, 0.3236, 0.4138, 0.3403, 0.4464, 0.5077, 0.9011, 0.4529, 0.9362, 0.4405, 0.8826, 0.4529, 0.9362, 0.5077, 0.9011, 0.5054, 0.9375, 0.5361, 0.3311, 0.5265, 0.4049, 0.5002, 0.3333, 0.5181, 0.8591, 0.5221, 0.8772, 0.4714, 0.8568, 0.5077, 0.9011, 0.5221, 0.8772, 0.5959, 0.8902, 0.5959, 0.8902, 0.5221, 0.8772, 0.5811, 0.8703, 0.5959, 0.8902, 0.5282, 0.9454, 0.5077, 0.9011, 0.5282, 0.9454, 0.5054, 0.9375, 0.5077, 0.9011, 0.5282, 0.9454, 0.5959, 0.8902, 0.5813, 0.9662, 0.6098, 0.99, 0.5959, 0.8902, 0.6279, 0.9663, 0.6239, 0.892, 0.6279, 0.9663, 0.5959, 0.8902, 0.4416, 0.2428, 0.4493, 0.2937, 0.4196, 0.2341, 0.9128, 0.5535, 0.8756, 0.5476, 0.8967, 0.5036, 0.4493, 0.2937, 0.4204, 0.297, 0.4196, 0.2341, 0.4204, 0.297, 0.4493, 0.2937, 0.4391, 0.3159, 0.868, 0.4866, 0.8823, 0.4593, 0.8967, 0.5036, 0.3895, 0.287, 0.4204, 0.297, 0.3926, 0.3092, 0.3926, 0.3092, 0.4204, 0.297, 0.4391, 0.3159, 0.3379, 0.3021, 0.2605, 0.2388, 0.3397, 0.2281, 0.3895, 0.287, 0.3379, 0.3021, 0.3397, 0.2281, 0.3895, 0.287, 0.3397, 0.2281, 0.3799, 0.2294, 0.3379, 0.3021, 0.2723, 0.2821, 0.2605, 0.2388, 0.2065, 0.2505, 0.2605, 0.2388, 0.2094, 0.2698, 0.2605, 0.2388, 0.2047, 0.3094, 0.2094, 0.2698, 0.8756, 0.5476, 0.8431, 0.5829, 0.8164, 0.4957, 0.8164, 0.4957, 0.868, 0.4866, 0.8756, 0.5476, 0.868, 0.4866, 0.8967, 0.5036, 0.8756, 0.5476, 0.8493, 0.4448, 0.868, 0.4866, 0.8164, 0.4957, 0.2065, 0.2505, 0.1346, 0.2741, 0.1141, 0.2161, 0.2094, 0.2698, 0.1346, 0.2741, 0.2065, 0.2505, 0.0987, 0.2777, 0.1141, 0.2161, 0.1346, 0.2741, 0.1242, 0.3063, 0.1346, 0.2741, 0.2094, 0.2698, 0.8431, 0.5829, 0.7838, 0.5765, 0.8164, 0.4957, 0.8164, 0.4957, 0.7838, 0.5765, 0.7723, 0.5071, 0.0285, 0.2293, 0.069, 0.2113, 0.0987, 0.2777, 0.069, 0.2113, 0.1141, 0.2161, 0.0987, 0.2777, 0.015, 0.2655, 0.0285, 0.2293, 0.0987, 0.2777, 0.075, 0.3273, 0.015, 0.2655, 0.0987, 0.2777, 0.7838, 0.5765, 0.7484, 0.5396, 0.7723, 0.5071, 0.0836, 0.8775, 0.0269, 0.8519, 0.0769, 0.8302, 0.9067, 0.2694, 0.9044, 0.3049, 0.8632, 0.2844, 0.8403, 0.1904, 0.8632, 0.2844, 0.8281, 0.2829, 0.5181, 0.8591, 0.5811, 0.8703, 0.5221, 0.8772, 0.562, 0.1571, 0.5004, 0.1793, 0.5101, 0.133, 0.7065, 0.4131, 0.6965, 0.3948, 0.7127, 0.3986, 0.7604, 0.2951, 0.6866, 0.3191, 0.6841, 0.2268, 0.6866, 0.3191, 0.6689, 0.2925, 0.6841, 0.2268, 0.7604, 0.2951, 0.6958, 0.3662, 0.6866, 0.3191, 0.1473, 0.7586, 0.0836, 0.8775, 0.0769, 0.8302, 0.0836, 0.8775, 0.1473, 0.7586, 0.1373, 0.8573, 0.6089, 0.307, 0.6271, 0.2138, 0.6689, 0.2925, 0.6866, 0.3191, 0.6641, 0.3157, 0.6689, 0.2925, 0.6293, 0.3483, 0.6689, 0.2925, 0.6641, 0.3157, 0.1373, 0.8573, 0.1775, 0.8276, 0.173, 0.8963, 0.5742, 0.3616, 0.5747, 0.2585, 0.6089, 0.307, 0.6293, 0.3483, 0.6089, 0.307, 0.6689, 0.2925, 0.1775, 0.8276, 0.2185, 0.8125, 0.2221, 0.8901, 0.2221, 0.8901, 0.173, 0.8963, 0.1775, 0.8276, 0.2185, 0.8125, 0.2489, 0.8581, 0.2221, 0.8901, 0.2489, 0.8581, 0.2412, 0.8203, 0.299, 0.8422, 0.2933, 0.8658, 0.2493, 0.9083, 0.2489, 0.8581, 0.2489, 0.8581, 0.2493, 0.9083, 0.2221, 0.8901, 0.3198, 0.7759, 0.299, 0.8422, 0.2751, 0.7838, 0.299, 0.8422, 0.3424, 0.8487, 0.3266, 0.8744, 0.2933, 0.8658, 0.299, 0.8422, 0.3266, 0.8744, 0.2489, 0.8581, 0.299, 0.8422, 0.2933, 0.8658, 0.3266, 0.8744, 0.2972, 0.9113, 0.2933, 0.8658, 0.4024, 0.8472, 0.3562, 0.8739, 0.3424, 0.8487, 0.3424, 0.8487, 0.3562, 0.8739, 0.3266, 0.8744, 0.3266, 0.8744, 0.3345, 0.9336, 0.2972, 0.9113, 0.4405, 0.8826, 0.3562, 0.8739, 0.4024, 0.8472, 0.4518, 0.8423, 0.4405, 0.8826, 0.4024, 0.8472, 0.521, 0.2464, 0.5035, 0.3157, 0.4883, 0.2484, 0.521, 0.2464, 0.5361, 0.3311, 0.5035, 0.3157, 0.5361, 0.3311, 0.5747, 0.2585, 0.5742, 0.3616, 0.4518, 0.8423, 0.4972, 0.8435, 0.4714, 0.8568, 0.4405, 0.8826, 0.4518, 0.8423, 0.4714, 0.8568, 0.4972, 0.8435, 0.5181, 0.8591, 0.4714, 0.8568, 0.5077, 0.9011, 0.4714, 0.8568, 0.5221, 0.8772, 0.4714, 0.8568, 0.5077, 0.9011, 0.4405, 0.8826, 0.5918, 0.8519, 0.6164, 0.8424, 0.6232, 0.874, 0.6232, 0.874, 0.5811, 0.8703, 0.5918, 0.8519, 0.5181, 0.8591, 0.4972, 0.8435, 0.5368, 0.8083, 0.5811, 0.8703, 0.6232, 0.874, 0.5959, 0.8902, 0.4883, 0.2484, 0.5035, 0.3157, 0.483, 0.2936, 0.5035, 0.3157, 0.5361, 0.3311, 0.5002, 0.3333, 0.5959, 0.8902, 0.6232, 0.874, 0.6239, 0.892, 0.9128, 0.5535, 0.9088, 0.6055, 0.8756, 0.5476, 0.4416, 0.2428, 0.4196, 0.2341, 0.4253, 0.1937, 0.3799, 0.2294, 0.4204, 0.297, 0.3895, 0.287, 0.4093, 0.2398, 0.4204, 0.297, 0.3799, 0.2294, 0.4253, 0.1937, 0.4093, 0.2398, 0.3799, 0.2294, 0.4253, 0.1937, 0.3799, 0.2294, 0.3397, 0.2281, 0.9088, 0.6055, 0.9578, 0.6831, 0.9037, 0.6636, 0.8899, 0.7201, 0.9037, 0.6636, 0.9578, 0.6831, 0.9578, 0.6831, 0.9688, 0.7636, 0.8899, 0.7201, 0.9191, 0.8074, 0.9256, 0.8687, 0.9026, 0.8075, 0.8431, 0.5829, 0.8756, 0.5476, 0.9088, 0.6055, 0.8899, 0.7201, 0.8542, 0.671, 0.9037, 0.6636, 0.8899, 0.7201, 0.9688, 0.7636, 0.9124, 0.7743, 0.9124, 0.7743, 0.9026, 0.8075, 0.8565, 0.8145, 0.18, 0.2075, 0.2155, 0.1969, 0.2065, 0.2505, 0.9191, 0.8074, 0.9026, 0.8075, 0.9124, 0.7743, 0.9026, 0.8075, 0.9256, 0.8687, 0.8565, 0.8145, 0.7877, 0.6191, 0.7838, 0.5765, 0.8431, 0.5829, 0.8351, 0.7683, 0.8899, 0.7201, 0.9124, 0.7743, 0.9124, 0.7743, 0.8565, 0.8145, 0.8351, 0.7683, 0.8481, 0.8956, 0.8618, 0.8548, 0.8872, 0.8837, 0.9256, 0.8687, 0.8872, 0.8837, 0.8565, 0.8145, 0.01, 0.8042, 0.0671, 0.7998, 0.0269, 0.8519, 0.0671, 0.7998, 0.01, 0.8042, 0.0206, 0.7638, 0.0769, 0.8302, 0.0269, 0.8519, 0.0671, 0.7998, 0.0972, 0.7527, 0.0769, 0.8302, 0.0671, 0.7998, 0.0972, 0.7527, 0.0671, 0.7998, 0.0618, 0.7535, 0.0618, 0.7535, 0.0671, 0.7998, 0.0206, 0.7638, 0.8385, 0.8197, 0.8565, 0.8145, 0.8618, 0.8548, 0.9302, 0.2436, 0.9067, 0.2694, 0.9011, 0.2083, 0.8632, 0.2844, 0.9011, 0.2083, 0.9067, 0.2694, 0.8403, 0.1904, 0.9011, 0.2083, 0.8632, 0.2844, 0.8403, 0.1904, 0.8281, 0.2829, 0.8184, 0.2555, 0.8097, 0.186, 0.8403, 0.1904, 0.8184, 0.2555, 0.7604, 0.2951, 0.7412, 0.4094, 0.7127, 0.3986, 0.7604, 0.2951, 0.6841, 0.2268, 0.752, 0.2112, 0.6541, 0.2083, 0.6841, 0.2268, 0.6271, 0.2138, 0.1299, 0.739, 0.1473, 0.7586, 0.0769, 0.8302, 0.0972, 0.7527, 0.1299, 0.739, 0.0769, 0.8302, 0.6689, 0.2925, 0.6271, 0.2138, 0.6841, 0.2268, 0.1473, 0.7586, 0.1775, 0.8276, 0.1373, 0.8573, 0.6089, 0.307, 0.5747, 0.2585, 0.6271, 0.2138, 0.2185, 0.8125, 0.2412, 0.8203, 0.2489, 0.8581, 0.2751, 0.7838, 0.2412, 0.8203, 0.2525, 0.7424, 0.299, 0.8422, 0.3198, 0.7759, 0.3424, 0.8487, 0.2751, 0.7838, 0.299, 0.8422, 0.2412, 0.8203, 0.3424, 0.8487, 0.4082, 0.7891, 0.4024, 0.8472, 0.3198, 0.7759, 0.4082, 0.7891, 0.3424, 0.8487, 0.4024, 0.8472, 0.4082, 0.7891, 0.4518, 0.8423, 0.3198, 0.7759, 0.4096, 0.7688, 0.4082, 0.7891, 0.438, 0.7844, 0.4082, 0.7891, 0.4096, 0.7688, 0.4082, 0.7891, 0.438, 0.7844, 0.4518, 0.8423, 0.4888, 0.7669, 0.4933, 0.7877, 0.438, 0.7844, 0.5361, 0.3311, 0.521, 0.2464, 0.5747, 0.2585, 0.5747, 0.2585, 0.521, 0.2464, 0.5325, 0.2126, 0.4972, 0.8435, 0.4518, 0.8423, 0.4933, 0.7877, 0.438, 0.7844, 0.4933, 0.7877, 0.4518, 0.8423, 0.5368, 0.8083, 0.4972, 0.8435, 0.4933, 0.7877, 0.5368, 0.8083, 0.4933, 0.7877, 0.5301, 0.7546, 0.5368, 0.8083, 0.5918, 0.8519, 0.5181, 0.8591, 0.5918, 0.8519, 0.5368, 0.8083, 0.5738, 0.7681, 0.6216, 0.7958, 0.6164, 0.8424, 0.5918, 0.8519, 0.5918, 0.8519, 0.5738, 0.7681, 0.6216, 0.7958, 0.6216, 0.7958, 0.5738, 0.7681, 0.6064, 0.7708, 0.8431, 0.5829, 0.9088, 0.6055, 0.8499, 0.6113, 0.8499, 0.6113, 0.9088, 0.6055, 0.9037, 0.6636, 0.8499, 0.6113, 0.8542, 0.671, 0.7953, 0.6626, 0.9037, 0.6636, 0.8542, 0.671, 0.8499, 0.6113, 0.7877, 0.6191, 0.8431, 0.5829, 0.8499, 0.6113, 0.7877, 0.6191, 0.8499, 0.6113, 0.7953, 0.6626, 0.7953, 0.6626, 0.8542, 0.671, 0.8023, 0.713, 0.8023, 0.713, 0.8542, 0.671, 0.8899, 0.7201, 0.8899, 0.7201, 0.8351, 0.7683, 0.8023, 0.713, 0.7635, 0.6748, 0.7953, 0.6626, 0.7711, 0.716, 0.8023, 0.713, 0.7711, 0.716, 0.7953, 0.6626, 0.8023, 0.713, 0.8351, 0.7683, 0.8104, 0.7726, 0.8023, 0.713, 0.8104, 0.7726, 0.7711, 0.716, 0.8104, 0.7726, 0.7337, 0.7594, 0.7711, 0.716, 0.8385, 0.8197, 0.809, 0.8381, 0.8351, 0.7683, 0.7568, 0.8057, 0.809, 0.8381, 0.7548, 0.8283, 0.7568, 0.8057, 0.8104, 0.7726, 0.809, 0.8381, 0.8104, 0.7726, 0.8351, 0.7683, 0.809, 0.8381, 0.9782, 0.1933, 0.9302, 0.2436, 0.9011, 0.2083, 0.7548, 0.8283, 0.809, 0.8381, 0.8097, 0.9181, 0.9782, 0.1933, 0.9011, 0.2083, 0.8995, 0.1922, 0.8403, 0.1904, 0.8995, 0.1922, 0.9011, 0.2083, 0.7749, 0.9553, 0.7083, 0.9563, 0.7577, 0.906, 0.8806, 0.1286, 0.8995, 0.1922, 0.8403, 0.1904, 0.8097, 0.186, 0.8288, 0.1347, 0.8403, 0.1904, 0.5181, 0.8591, 0.5918, 0.8519, 0.5811, 0.8703, 0.7127, 0.3986, 0.7412, 0.4094, 0.7065, 0.4131, 0.752, 0.2112, 0.751, 0.1591, 0.8097, 0.186, 0.6841, 0.2268, 0.751, 0.1591, 0.752, 0.2112, 0.7017, 0.1511, 0.751, 0.1591, 0.6841, 0.2268, 0.7017, 0.1511, 0.6841, 0.2268, 0.6496, 0.1565, 0.7711, 0.716, 0.729, 0.6819, 0.7635, 0.6748, 0.1443, 0.7244, 0.1473, 0.7586, 0.1299, 0.739, 0.8104, 0.7726, 0.7568, 0.8057, 0.7337, 0.7594, 0.7568, 0.8057, 0.7548, 0.8283, 0.7226, 0.8147, 0.7548, 0.8283, 0.7349, 0.8822, 0.7226, 0.8147, 0.8097, 0.9181, 0.7577, 0.906, 0.7548, 0.8283, 0.7577, 0.906, 0.7349, 0.8822, 0.7548, 0.8283, 0.7577, 0.906, 0.7122, 0.9137, 0.7349, 0.8822, 0.6496, 0.1565, 0.6541, 0.2083, 0.6271, 0.2138, 0.6841, 0.2268, 0.6541, 0.2083, 0.6496, 0.1565, 0.6076, 0.1631, 0.6496, 0.1565, 0.6271, 0.2138, 0.1775, 0.8276, 0.1807, 0.7347, 0.2185, 0.8125, 0.1775, 0.8276, 0.1473, 0.7586, 0.1807, 0.7347, 0.1443, 0.7244, 0.1807, 0.7347, 0.1473, 0.7586, 0.2185, 0.8125, 0.1807, 0.7347, 0.2031, 0.7209, 0.2031, 0.7209, 0.2357, 0.72, 0.2185, 0.8125, 0.5747, 0.2585, 0.6076, 0.1631, 0.6271, 0.2138, 0.2525, 0.7424, 0.2412, 0.8203, 0.2185, 0.8125, 0.2525, 0.7424, 0.2185, 0.8125, 0.2357, 0.72, 0.4888, 0.7669, 0.438, 0.7844, 0.4646, 0.7522, 0.438, 0.7844, 0.4096, 0.7688, 0.4646, 0.7522, 0.4646, 0.7522, 0.4096, 0.7688, 0.3996, 0.6856, 0.3996, 0.6856, 0.4594, 0.6762, 0.4646, 0.7522, 0.4933, 0.7877, 0.4888, 0.7669, 0.5301, 0.7546, 0.4646, 0.7522, 0.5182, 0.733, 0.4888, 0.7669, 0.5301, 0.7546, 0.4888, 0.7669, 0.5182, 0.733, 0.5747, 0.2585, 0.5325, 0.2126, 0.6076, 0.1631, 0.6076, 0.1631, 0.5325, 0.2126, 0.562, 0.1571, 0.5738, 0.7681, 0.5368, 0.8083, 0.5301, 0.7546, 0.6291, 0.7264, 0.6216, 0.7958, 0.6064, 0.7708, 0.6065, 0.7057, 0.6291, 0.7264, 0.6064, 0.7708, 0.5568, 0.6595, 0.5738, 0.7681, 0.5301, 0.7546, 0.6065, 0.7057, 0.5568, 0.6595, 0.6114, 0.6607, 0.5004, 0.1793, 0.5325, 0.2126, 0.4883, 0.2484, 0.4883, 0.2484, 0.5325, 0.2126, 0.521, 0.2464, 0.4252, 0.115, 0.4736, 0.1545, 0.4234, 0.1663, 0.8403, 0.1904, 0.8288, 0.1347, 0.8806, 0.1286, 0.7855, 0.1393, 0.8288, 0.1347, 0.8097, 0.186, 0.751, 0.1591, 0.7855, 0.1393, 0.8097, 0.186, 0.7855, 0.1393, 0.751, 0.1591, 0.7017, 0.1511, 0.3311, 0.1248, 0.3827, 0.1758, 0.3044, 0.1909, 0.7711, 0.716, 0.7337, 0.7594, 0.729, 0.6819, 0.6646, 0.0132, 0.7073, 0.0455, 0.6541, 0.0572, 0.7337, 0.7594, 0.715, 0.7452, 0.729, 0.6819, 0.7226, 0.8147, 0.715, 0.7452, 0.7337, 0.7594, 0.729, 0.6819, 0.715, 0.7452, 0.7109, 0.6909, 0.7226, 0.8147, 0.7337, 0.7594, 0.7568, 0.8057, 0.5156, 0.0663, 0.5878, 0.0844, 0.5281, 0.1093, 0.7122, 0.9137, 0.7577, 0.906, 0.7083, 0.9563, 0.4903, 0.1153, 0.5156, 0.0663, 0.5281, 0.1093, 0.4903, 0.1153, 0.4625, 0.1023, 0.5156, 0.0663, 0.4903, 0.1153, 0.4736, 0.1545, 0.4625, 0.1023, 0.4736, 0.1545, 0.4252, 0.115, 0.4625, 0.1023, 0.3539, 0.1005, 0.4252, 0.115, 0.4234, 0.1663, 0.3827, 0.1758, 0.3539, 0.1005, 0.4234, 0.1663, 0.3827, 0.1758, 0.3311, 0.1248, 0.3539, 0.1005, 0.3311, 0.1248, 0.3192, 0.1142, 0.3539, 0.1005, 0.3044, 0.1909, 0.2692, 0.1337, 0.3311, 0.1248, 0.2692, 0.1337, 0.2582, 0.1149, 0.3192, 0.1142, 0.2692, 0.1337, 0.3192, 0.1142, 0.3311, 0.1248, 0.3044, 0.1909, 0.2622, 0.1682, 0.2692, 0.1337, 0.6646, 0.0132, 0.6908, 0.0116, 0.7073, 0.0455, 0.6372, 0.0278, 0.6646, 0.0132, 0.6541, 0.0572, 0.2867, 0.6943, 0.2525, 0.7424, 0.2357, 0.72, 0.5878, 0.0844, 0.6372, 0.0278, 0.6541, 0.0572, 0.6322, 0.0136, 0.6646, 0.0132, 0.6372, 0.0278, 0.5156, 0.0663, 0.538, 0.0182, 0.5781, 0.0228, 0.5156, 0.0663, 0.5781, 0.0228, 0.5878, 0.0844, 0.4625, 0.1023, 0.4712, 0.022, 0.5156, 0.0663, 0.4421, 0.0378, 0.4712, 0.022, 0.4625, 0.1023, 0.538, 0.0182, 0.5156, 0.0663, 0.4712, 0.022, 0.4252, 0.115, 0.4421, 0.0378, 0.4625, 0.1023, 0.3536, 0.0773, 0.4252, 0.115, 0.3539, 0.1005, 0.3536, 0.0773, 0.4421, 0.0378, 0.4252, 0.115, 0.3192, 0.1142, 0.3536, 0.0773, 0.3539, 0.1005, 0.2622, 0.1682, 0.2431, 0.1328, 0.2692, 0.1337, 0.6239, 0.1427, 0.6076, 0.1631, 0.6095, 0.1271, 0.562, 0.1571, 0.6095, 0.1271, 0.6076, 0.1631, 0.2525, 0.7424, 0.3198, 0.7759, 0.2751, 0.7838, 0.2525, 0.7424, 0.3298, 0.6952, 0.3198, 0.7759, 0.3298, 0.6952, 0.2525, 0.7424, 0.2867, 0.6943, 0.3298, 0.6952, 0.3996, 0.6856, 0.4096, 0.7688, 0.3198, 0.7759, 0.3298, 0.6952, 0.4096, 0.7688, 0.413, 0.0233, 0.4712, 0.022, 0.4421, 0.0378, 0.5182, 0.733, 0.4646, 0.7522, 0.4594, 0.6762, 0.5312, 0.6599, 0.5182, 0.733, 0.4594, 0.6762, 0.5312, 0.6599, 0.5301, 0.7546, 0.5182, 0.733, 0.5312, 0.6599, 0.5568, 0.6595, 0.5301, 0.7546, 0.5325, 0.2126, 0.5004, 0.1793, 0.562, 0.1571, 0.2675, 0.018, 0.2842, 0.0622, 0.2556, 0.0339, 0.2675, 0.018, 0.2556, 0.0339, 0.2434, 0.0116, 0.6291, 0.7264, 0.6065, 0.7057, 0.6114, 0.6607, 0.3536, 0.0773, 0.3192, 0.1142, 0.342, 0.0265, 0.2582, 0.1149, 0.2842, 0.0622, 0.3192, 0.1142, 0.342, 0.0265, 0.4058, 0.0344, 0.3536, 0.0773, 0.413, 0.0233, 0.4421, 0.0378, 0.4058, 0.0344, 0.3192, 0.1142, 0.3222, 0.01, 0.342, 0.0265, 0.2556, 0.0339, 0.2842, 0.0622, 0.2582, 0.1149, 0.2842, 0.0622, 0.3222, 0.01, 0.3192, 0.1142, 0.5299, 0.1166, 0.6095, 0.1271, 0.562, 0.1571, 0.2675, 0.018, 0.3222, 0.01, 0.2842, 0.0622, 0.5299, 0.1166, 0.562, 0.1571, 0.5101, 0.133, 0.6064, 0.7708, 0.5738, 0.7681, 0.6065, 0.7057, 0.6065, 0.7057, 0.5738, 0.7681, 0.5568, 0.6595, 0.5875, 0.4745, 0.5997, 0.5015, 0.5607, 0.5243, 0.5424, 0.4234, 0.5152, 0.4339, 0.5265, 0.4049, 0.5775, 0.5246, 0.5932, 0.5311, 0.5764, 0.5421, 0.5775, 0.5246, 0.5607, 0.5243, 0.5997, 0.5015, 0.6377, 0.4043, 0.6779, 0.3603, 0.6965, 0.3948, 0.656, 0.4218, 0.6067, 0.4254, 0.6377, 0.4043, 0.5271, 0.6054, 0.5191, 0.5466, 0.551, 0.6131, 0.8184, 0.2555, 0.8281, 0.2829, 0.7885, 0.2777, 0.7818, 0.2648, 0.7885, 0.2777, 0.7604, 0.2951, 0.7604, 0.2951, 0.752, 0.2112, 0.7818, 0.2648, 0.7818, 0.2648, 0.8184, 0.2555, 0.7885, 0.2777, 0.7818, 0.2648, 0.8097, 0.186, 0.8184, 0.2555, 0.7818, 0.2648, 0.752, 0.2112, 0.8097, 0.186, 0.4058, 0.0344, 0.4421, 0.0378, 0.3536, 0.0773, 0.4058, 0.0344, 0.342, 0.0265, 0.413, 0.0233, 0.5878, 0.0844, 0.5781, 0.0228, 0.6322, 0.0136, 0.4093, 0.2398, 0.4196, 0.2341, 0.4204, 0.297, 0.4253, 0.1937, 0.4196, 0.2341, 0.4093, 0.2398, 0.8829, 0.4123, 0.9172, 0.4888, 0.8823, 0.4593, 0.0136, 0.6927, 0.01, 0.6783, 0.0373, 0.6762, 0.3962, 0.3995, 0.399, 0.3849, 0.4199, 0.3964, 0.0372, 0.69, 0.0373, 0.6762, 0.0867, 0.6827, 0.0175, 0.5958, 0.0244, 0.5511, 0.0642, 0.5822, 0.7912, 0.4384, 0.869, 0.4057, 0.8015, 0.4504, 0.075, 0.515, 0.0906, 0.5045, 0.0661, 0.5554, 0.0919, 0.9086, 0.0555, 0.9155, 0.0836, 0.8775, 0.2145, 0.9053, 0.173, 0.8963, 0.2221, 0.8901, 0.1399, 0.4281, 0.1722, 0.4163, 0.1402, 0.4415, 0.8385, 0.8197, 0.8351, 0.7683, 0.8565, 0.8145, 0.8385, 0.8197, 0.8481, 0.8956, 0.809, 0.8381, 0.8618, 0.8548, 0.8565, 0.8145, 0.8872, 0.8837, 0.8618, 0.8548, 0.8481, 0.8956, 0.8385, 0.8197, 0.6281, 0.6793, 0.6291, 0.7264, 0.6114, 0.6607, 0.6848, 0.4131, 0.6377, 0.4043, 0.6965, 0.3948, 0.5342, 0.6231, 0.5013, 0.6199, 0.5271, 0.6054, 0.6372, 0.0278, 0.5878, 0.0844, 0.6322, 0.0136, 0.5271, 0.6054, 0.5013, 0.6199, 0.5191, 0.5466, 0.5271, 0.6054, 0.551, 0.6131, 0.5342, 0.6231, 0.2065, 0.2505, 0.2155, 0.1969, 0.2605, 0.2388, 0.2065, 0.2505, 0.1141, 0.2161, 0.18, 0.2075])
me_rock_9.materials.append(mat_rock_9)
me_rock_9.use_remesh_preserve_volume = False
me_rock_9.use_remesh_preserve_attributes = False
me_rock_9.use_mirror_vertex_groups = False
me_rock_9.update()
me_rock_9.normals_split_custom_set([tuple(v) for v in zip(*[iter([-0.8967, -0.3027, -0.3229, -0.9198, -0.3885, 0.05599, -0.8439, -0.07098, -0.5318, -0.9198, -0.3885, 0.05599, -0.9992, -0.02241, -0.03389, -0.8439, -0.07098, -0.5318, -0.8689, -0.1259, -0.4788, -0.8439, -0.07098, -0.5318, -0.9974, -0.05949, 0.03943, -0.8689, -0.1259, -0.4788, -0.9974, -0.05949, 0.03943, -0.4196, -0.09311, -0.9029, -0.2011, 0.9291, -0.3104, 0.0319, 0.2511, -0.9674, -0.02249, 0.1009, -0.9946, -0.9992, -0.02241, -0.03389, -0.9974, -0.05949, 0.03943, -0.8439, -0.07098, -0.5318, -0.9974, -0.05949, 0.03943, -0.9967, 0.0788, -0.01959, -0.9257, 0.3403, 0.1653, -0.9974, -0.05949, 0.03943, -0.9257, 0.3403, 0.1653, -0.9724, 0.2332, -0.008303, -0.9948, -0.08722, -0.05289, -0.369, -0.9179, 0.146, -0.8864, -0.3546, 0.2975, -0.9992, -0.02241, -0.03389, -0.9948, -0.08722, -0.05289, -0.8765, 0.1154, 0.4674, -0.8864, -0.3546, 0.2975, -0.8765, 0.1154, 0.4674, -0.9948, -0.08722, -0.05289, -0.8765, 0.1154, 0.4674, -0.9967, 0.0788, -0.01959, -0.9992, -0.02241, -0.03389, -0.3709, -0.555, -0.7446, -0.1289, -0.9194, -0.3717, -0.206, -0.9785, 0.008098, -0.3424, 0.0107, -0.9395, -0.07318, -0.3583, -0.9307, -0.3709, -0.555, -0.7446, -0.9733, -0.03001, 0.2276, -0.8679, -0.01378, -0.4966, -0.3709, -0.555, -0.7446, -0.3751, 0.1032, -0.9212, -0.3424, 0.0107, -0.9395, -0.9982, -0.01861, 0.0565, -0.3751, 0.1032, -0.9212, -0.9982, -0.01861, 0.0565, -0.7747, 0.1732, -0.6081, -0.7618, 0.1769, -0.6232, -0.2511, 0.1446, -0.9571, -0.7747, 0.1732, -0.6081, -0.9733, -0.03001, 0.2276, -0.9124, -0.3966, 0.101, -0.9423, -0.0235, 0.3338, -0.9459, 0.02271, 0.3236, -0.9982, -0.01861, 0.0565, -0.9733, -0.03001, 0.2276, -0.8679, -0.01378, -0.4966, -0.9982, -0.01861, 0.0565, -0.3424, 0.0107, -0.9395, -0.8853, 0.2778, 0.3729, -0.9459, 0.02271, 0.3236, -0.9484, 0.03678, 0.315, -0.7747, 0.1732, -0.6081, -0.9982, -0.01861, 0.0565, -0.9459, 0.02271, 0.3236, -0.7747, 0.1732, -0.6081, -0.9459, 0.02271, 0.3236, -0.8853, 0.2778, 0.3729, -0.8853, 0.2778, 0.3729, -0.9484, 0.03678, 0.315, -0.7618, 0.1769, -0.6232, -0.9484, 0.03678, 0.315, -0.9674, -0.02316, 0.2522, -0.7618, 0.1769, -0.6232, -0.8258, 0.1263, -0.5496, -0.7618, 0.1769, -0.6232, -0.9674, -0.02316, 0.2522, -0.7747, 0.1732, -0.6081, -0.8853, 0.2778, 0.3729, -0.7618, 0.1769, -0.6232, -0.9963, -0.04458, 0.07333, -0.3935, 0.0982, -0.9141, -0.8258, 0.1263, -0.5496, -0.9963, -0.04458, 0.07333, -0.8781, 0.1847, -0.4414, -0.3935, 0.0982, -0.9141, 0.004999, 0.3407, -0.9402, -0.2282, 0.1443, -0.9629, -0.8781, 0.1847, -0.4414, -0.3935, 0.0982, -0.9141, -0.8781, 0.1847, -0.4414, -0.2282, 0.1443, -0.9629, -0.9999, 0.01498, 0.003025, -0.8781, 0.1847, -0.4414, -0.9963, -0.04458, 0.07333, 0.004999, 0.3407, -0.9402, -0.8781, 0.1847, -0.4414, -0.2305, 0.848, -0.4773, -0.907, 0.3866, 0.1669, -0.2305, 0.848, -0.4773, -0.8781, 0.1847, -0.4414, -0.9423, -0.0235, 0.3338, -0.9124, -0.3966, 0.101, -0.9126, -0.2826, 0.2954, -0.21, -0.9698, 0.1242, -0.8388, -0.3634, 0.4053, -0.9126, -0.2826, 0.2954, -0.206, -0.9785, 0.008098, -0.21, -0.9698, 0.1242, -0.9124, -0.3966, 0.101, -0.9374, 0.001405, 0.3483, -0.9533, 0.03061, 0.3004, -0.9423, -0.0235, 0.3338, -0.9423, -0.0235, 0.3338, -0.9459, 0.02271, 0.3236, -0.9733, -0.03001, 0.2276, -0.9484, 0.03678, 0.315, -0.9533, 0.03061, 0.3004, -0.9693, -0.1345, 0.2058, -0.9459, 0.02271, 0.3236, -0.9423, -0.0235, 0.3338, -0.9533, 0.03061, 0.3004, -0.9484, 0.03678, 0.315, -0.9459, 0.02271, 0.3236, -0.9533, 0.03061, 0.3004, -0.9674, -0.02316, 0.2522, -0.9693, -0.1345, 0.2058, -0.9325, -0.2277, -0.2802, -0.9674, -0.02316, 0.2522, -0.9484, 0.03678, 0.315, -0.9693, -0.1345, 0.2058, -0.9954, -0.0932, -0.02009, -0.9963, -0.04458, 0.07333, -0.8258, 0.1263, -0.5496, -0.9674, -0.02316, 0.2522, -0.9954, -0.0932, -0.02009, -0.8258, 0.1263, -0.5496, -0.9999, 0.01498, 0.003025, -0.9963, -0.04458, 0.07333, -0.9954, -0.0932, -0.02009, -0.9999, 0.01498, 0.003025, -0.907, 0.3866, 0.1669, -0.8781, 0.1847, -0.4414, -0.7836, 0.3777, -0.4932, 0.07119, 0.9956, 0.06159, -0.907, 0.3866, 0.1669, -0.8388, -0.3634, 0.4053, -0.21, -0.9698, 0.1242, -0.09469, -0.9392, 0.33, -0.9374, 0.001405, 0.3483, -0.9423, -0.0235, 0.3338, -0.8388, -0.3634, 0.4053, -0.9693, -0.1345, 0.2058, -0.9533, 0.03061, 0.3004, -0.9709, 0.007202, 0.2395, -0.8857, -0.4627, 0.03808, -0.9693, -0.1345, 0.2058, -0.8893, -0.4392, 0.1279, -0.9325, -0.2277, -0.2802, -0.9693, -0.1345, 0.2058, -0.8857, -0.4627, 0.03808, -0.9674, -0.02316, 0.2522, -0.9325, -0.2277, -0.2802, -0.9954, -0.0932, -0.02009, -0.9325, -0.2277, -0.2802, -0.8857, -0.4627, 0.03808, -0.9859, -0.084, -0.145, -0.9954, -0.0932, -0.02009, -0.9325, -0.2277, -0.2802, -0.9859, -0.084, -0.145, -0.9687, -0.0252, 0.2468, -0.9859, -0.084, -0.145, -0.9712, -0.05696, 0.2314, -0.9859, -0.084, -0.145, -0.8857, -0.4627, 0.03808, -0.9712, -0.05696, 0.2314, -0.9715, 0.1037, -0.2133, -0.9999, 0.01498, 0.003025, -0.9859, -0.084, -0.145, -0.9859, -0.084, -0.145, -0.9999, 0.01498, 0.003025, -0.9954, -0.0932, -0.02009, -0.9687, -0.0252, 0.2468, -0.9715, 0.1037, -0.2133, -0.9859, -0.084, -0.145, -0.7836, 0.3777, -0.4932, -0.9999, 0.01498, 0.003025, -0.9715, 0.1037, -0.2133, -0.9999, 0.01498, 0.003025, -0.7836, 0.3777, -0.4932, -0.907, 0.3866, 0.1669, -0.7836, 0.3777, -0.4932, -0.9715, 0.1037, -0.2133, -0.9052, 0.04041, -0.423, -0.3966, -0.0579, -0.9162, -0.7836, 0.3777, -0.4932, -0.9052, 0.04041, -0.423, -0.8967, -0.3027, -0.3229, -0.3966, -0.0579, -0.9162, -0.9219, -0.381, 0.07067, -0.8967, -0.3027, -0.3229, -0.8439, -0.07098, -0.5318, -0.3966, -0.0579, -0.9162, -0.02891, -0.1588, -0.9869, 0.01039, 0.03621, -0.9993, -0.8439, -0.07098, -0.5318, 0.01039, 0.03621, -0.9993, -0.3966, -0.0579, -0.9162, -0.8439, -0.07098, -0.5318, -0.8439, -0.07098, -0.5318, -0.8689, -0.1259, -0.4788, -0.02891, -0.1588, -0.9869, -0.8689, -0.1259, -0.4788, -0.4196, -0.09311, -0.9029, -0.02891, -0.1588, -0.9869, -0.2011, 0.9291, -0.3104, -0.0891, 0.9936, -0.06978, 0.0319, 0.2511, -0.9674, -0.2011, 0.9291, -0.3104, -0.8125, 0.2813, -0.5106, -0.7438, 0.667, -0.04322, -0.8857, -0.4627, 0.03808, -0.8893, -0.4392, 0.1279, -0.9712, -0.05696, 0.2314, -0.9773, -0.0241, 0.2104, -0.9687, -0.0252, 0.2468, -0.9712, -0.05696, 0.2314, -0.9687, -0.0252, 0.2468, -0.9773, -0.0241, 0.2104, -0.9712, -0.07529, 0.2259, -0.9712, -0.07529, 0.2259, -0.9715, 0.1037, -0.2133, -0.9687, -0.0252, 0.2468, -0.9712, -0.07529, 0.2259, -0.9658, -0.1056, 0.237, -0.9715, 0.1037, -0.2133, -0.9052, 0.04041, -0.423, -0.9658, -0.1056, 0.237, -0.9219, -0.381, 0.07067, -0.9715, 0.1037, -0.2133, -0.9658, -0.1056, 0.237, -0.9052, 0.04041, -0.423, -0.9052, 0.04041, -0.423, -0.9219, -0.381, 0.07067, -0.3966, -0.0579, -0.9162, -0.9198, -0.3885, 0.05599, -0.8967, -0.3027, -0.3229, -0.9219, -0.381, 0.07067, -0.1794, 0.9837, -0.01277, -0.05891, 0.9973, 0.04429, -0.0891, 0.9936, -0.06978, -0.7438, 0.667, -0.04322, -0.9974, -0.05949, 0.03943, -0.9724, 0.2332, -0.008303, -0.9055, -0.3371, 0.2578, -0.9712, -0.05696, 0.2314, -0.8893, -0.4392, 0.1279, -0.9712, -0.05696, 0.2314, -0.8859, -0.1203, 0.448, -0.9773, -0.0241, 0.2104, -0.8859, -0.1203, 0.448, -0.6397, -0.08498, 0.7639, -0.9773, -0.0241, 0.2104, -0.9055, -0.3371, 0.2578, -0.8859, -0.1203, 0.448, -0.9712, -0.05696, 0.2314, -0.9712, -0.07529, 0.2259, -0.9773, -0.0241, 0.2104, -0.9637, -0.02691, 0.2656, -0.9773, -0.0241, 0.2104, -0.6397, -0.08498, 0.7639, -0.9637, -0.02691, 0.2656, -0.9712, -0.07529, 0.2259, -0.9543, -0.09061, 0.2849, -0.9658, -0.1056, 0.237, -0.8967, -0.345, 0.2773, -0.9658, -0.1056, 0.237, -0.5923, -0.1386, 0.7937, -0.8967, -0.345, 0.2773, -0.9219, -0.381, 0.07067, -0.9658, -0.1056, 0.237, -0.9198, -0.3885, 0.05599, -0.9219, -0.381, 0.07067, -0.8967, -0.345, 0.2773, -0.8967, -0.345, 0.2773, -0.369, -0.9179, 0.146, -0.9198, -0.3885, 0.05599, -0.369, -0.9179, 0.146, -0.9948, -0.08722, -0.05289, -0.9198, -0.3885, 0.05599, -0.9992, -0.02241, -0.03389, -0.9198, -0.3885, 0.05599, -0.9948, -0.08722, -0.05289, -0.9992, -0.02241, -0.03389, -0.9967, 0.0788, -0.01959, -0.9974, -0.05949, 0.03943, 0.01992, 0.9913, 0.13, -0.17, 0.9853, -0.01598, -0.2536, 0.9584, 0.1309, -0.9967, 0.0788, -0.01959, -0.7948, 0.5934, 0.1271, -0.9257, 0.3403, 0.1653, -0.9257, 0.3403, 0.1653, -0.17, 0.9853, -0.01598, -0.1794, 0.9837, -0.01277, -0.7438, 0.667, -0.04322, -0.9724, 0.2332, -0.008303, -0.1794, 0.9837, -0.01277, -0.5923, -0.1386, 0.7937, -0.9658, -0.1056, 0.237, -0.9543, -0.09061, 0.2849, -0.8967, -0.345, 0.2773, -0.5923, -0.1386, 0.7937, -0.5511, -0.2305, 0.802, -0.5511, -0.2305, 0.802, -0.369, -0.9179, 0.146, -0.8967, -0.345, 0.2773, -0.8864, -0.3546, 0.2975, -0.5511, -0.2305, 0.802, -0.1246, -0.2809, 0.9516, -0.8864, -0.3546, 0.2975, -0.369, -0.9179, 0.146, -0.5511, -0.2305, 0.802, -0.8864, -0.3546, 0.2975, -0.1246, -0.2809, 0.9516, -0.2589, -0.2363, 0.9365, 0.01992, 0.9913, 0.13, -0.2536, 0.9584, 0.1309, 0.03819, 0.9427, 0.3314, -0.04621, 0.7304, 0.6815, 0.03819, 0.9427, 0.3314, -0.2536, 0.9584, 0.1309, -0.7948, 0.5934, 0.1271, -0.2536, 0.9584, 0.1309, -0.17, 0.9853, -0.01598, -0.9967, 0.0788, -0.01959, -0.8765, 0.1154, 0.4674, -0.807, 0.5764, 0.1282, -0.04621, 0.7304, 0.6815, -0.2536, 0.9584, 0.1309, -0.807, 0.5764, 0.1282, -0.2589, -0.2363, 0.9365, -0.8765, 0.1154, 0.4674, -0.8864, -0.3546, 0.2975, -0.1794, -0.1947, 0.9643, -0.361, -0.04621, 0.9314, -0.8765, 0.1154, 0.4674, -0.2589, -0.2363, 0.9365, -0.1246, -0.2809, 0.9516, -0.1794, -0.1947, 0.9643, -0.2589, -0.2363, 0.9365, -0.1794, -0.1947, 0.9643, -0.8765, 0.1154, 0.4674, 0.07452, -0.8544, -0.5142, -0.1289, -0.9194, -0.3717, -0.07318, -0.3583, -0.9307, -0.07318, -0.3583, -0.9307, -0.3424, 0.0107, -0.9395, -0.154, 0.08209, -0.9847, -0.2511, 0.1446, -0.9571, -0.154, 0.08209, -0.9847, -0.3751, 0.1032, -0.9212, -0.154, 0.08209, -0.9847, -0.3424, 0.0107, -0.9395, -0.3751, 0.1032, -0.9212, -0.1979, 0.05639, -0.9786, -0.2025, 0.04009, -0.9785, -0.2511, 0.1446, -0.9571, -0.154, 0.08209, -0.9847, -0.2511, 0.1446, -0.9571, -0.2025, 0.04009, -0.9785, -0.2511, 0.1446, -0.9571, -0.3751, 0.1032, -0.9212, -0.7747, 0.1732, -0.6081, -0.2511, 0.1446, -0.9571, -0.327, 0.1255, -0.9367, -0.1979, 0.05639, -0.9786, -0.2511, 0.1446, -0.9571, -0.7618, 0.1769, -0.6232, -0.327, 0.1255, -0.9367, -0.327, 0.1255, -0.9367, -0.8258, 0.1263, -0.5496, 0.2567, 0.381, -0.8882, -0.8258, 0.1263, -0.5496, -0.2282, 0.1443, -0.9629, 0.2567, 0.381, -0.8882, -0.206, -0.9785, 0.008098, 0.0757, -0.9946, 0.0715, -0.21, -0.9698, 0.1242, 0.07021, -0.9941, -0.08209, -0.206, -0.9785, 0.008098, -0.1289, -0.9194, -0.3717, -0.3709, -0.555, -0.7446, -0.206, -0.9785, 0.008098, -0.9124, -0.3966, 0.101, -0.2282, 0.1443, -0.9629, -0.8258, 0.1263, -0.5496, -0.3935, 0.0982, -0.9141, -0.7618, 0.1769, -0.6232, -0.8258, 0.1263, -0.5496, -0.327, 0.1255, -0.9367, -0.2282, 0.1443, -0.9629, 0.004999, 0.3407, -0.9402, 0.5136, 0.5602, -0.6499, 0.3662, 0.2046, -0.9078, 0.004999, 0.3407, -0.9402, 0.3556, 0.8975, -0.2609, 0.2253, 0.9736, -0.03799, 0.3556, 0.8975, -0.2609, -0.2305, 0.848, -0.4773, -0.2305, 0.848, -0.4773, 0.3556, 0.8975, -0.2609, 0.004999, 0.3407, -0.9402, 0.0757, -0.9946, 0.0715, 0.1063, -0.9856, 0.1318, -0.09469, -0.9392, 0.33, -0.21, -0.9698, 0.1242, 0.0757, -0.9946, 0.0715, -0.09469, -0.9392, 0.33, 0.2959, 0.6863, -0.6644, 0.2253, 0.9736, -0.03799, 0.07119, 0.9956, 0.06159, -0.2305, 0.848, -0.4773, -0.907, 0.3866, 0.1669, 0.2253, 0.9736, -0.03799, -0.907, 0.3866, 0.1669, 0.07119, 0.9956, 0.06159, 0.2253, 0.9736, -0.03799, -0.2135, -0.4309, 0.8768, -0.09469, -0.9392, 0.33, 0.3631, -0.5534, 0.7496, -0.09469, -0.9392, 0.33, 0.1063, -0.9856, 0.1318, 0.3631, -0.5534, 0.7496, -0.2135, -0.4309, 0.8768, -0.9374, 0.001405, 0.3483, -0.8388, -0.3634, 0.4053, -0.2135, -0.4309, 0.8768, -0.8388, -0.3634, 0.4053, -0.09469, -0.9392, 0.33, -0.3926, -0.4183, 0.8191, -0.9374, 0.001405, 0.3483, -0.2135, -0.4309, 0.8768, -0.8153, -0.4741, 0.3324, -0.9533, 0.03061, 0.3004, -0.9374, 0.001405, 0.3483, -0.8153, -0.4741, 0.3324, -0.9709, 0.007202, 0.2395, -0.9533, 0.03061, 0.3004, 0.08042, 0.656, -0.7505, 0.004057, 0.1061, -0.9943, -0.0188, 0.1514, -0.9883, 0.2959, 0.6863, -0.6644, 0.07119, 0.9956, 0.06159, 0.08042, 0.656, -0.7505, -0.7836, 0.3777, -0.4932, 0.004057, 0.1061, -0.9943, 0.08042, 0.656, -0.7505, 0.08042, 0.656, -0.7505, 0.07119, 0.9956, 0.06159, -0.7836, 0.3777, -0.4932, -0.3966, -0.0579, -0.9162, 0.004057, 0.1061, -0.9943, -0.7836, 0.3777, -0.4932, 0.004057, 0.1061, -0.9943, -0.03651, 0.0869, -0.9955, -0.0188, 0.1514, -0.9883, 0.004057, 0.1061, -0.9943, 0.01039, 0.03621, -0.9993, -0.03651, 0.0869, -0.9955, 0.004057, 0.1061, -0.9943, -0.3966, -0.0579, -0.9162, 0.01039, 0.03621, -0.9993, -0.1333, -0.1196, -0.9838, -0.03651, 0.0869, -0.9955, 0.01039, 0.03621, -0.9993, -0.1333, -0.1196, -0.9838, 0.01039, 0.03621, -0.9993, -0.02891, -0.1588, -0.9869, 0.0063, 0.002397, -1.0, -0.1333, -0.1196, -0.9838, -0.02891, -0.1588, -0.9869, -0.02891, -0.1588, -0.9869, -0.4196, -0.09311, -0.9029, 0.0063, 0.002397, -1.0, 0.0319, 0.2511, -0.9674, 0.0063, 0.002397, -1.0, -0.02249, 0.1009, -0.9946, 0.0319, 0.2511, -0.9674, -0.0891, 0.9936, -0.06978, 0.01868, 0.3342, -0.9423, 0.1743, -0.7758, 0.6064, -0.2135, -0.4309, 0.8768, 0.3631, -0.5534, 0.7496, 0.03189, -0.9686, 0.2465, -0.8153, -0.4741, 0.3324, 0.1743, -0.7758, 0.6064, 0.1743, -0.7758, 0.6064, -0.8153, -0.4741, 0.3324, -0.3926, -0.4183, 0.8191, -0.8153, -0.4741, 0.3324, 0.03189, -0.9686, 0.2465, -0.3558, -0.6901, 0.6302, -0.9709, 0.007202, 0.2395, -0.8153, -0.4741, 0.3324, -0.9666, -0.172, 0.19, -0.8134, -0.5789, 0.05688, -0.9666, -0.172, 0.19, -0.8893, -0.4392, 0.1279, -0.8893, -0.4392, 0.1279, -0.9693, -0.1345, 0.2058, -0.8134, -0.5789, 0.05688, -0.9693, -0.1345, 0.2058, -0.9666, -0.172, 0.19, -0.8134, -0.5789, 0.05688, -0.9709, 0.007202, 0.2395, -0.9666, -0.172, 0.19, -0.9693, -0.1345, 0.2058, 0.01868, 0.3342, -0.9423, -0.05891, 0.9973, 0.04429, -0.2182, 0.9733, -0.071, -0.0891, 0.9936, -0.06978, -0.05891, 0.9973, 0.04429, 0.01868, 0.3342, -0.9423, -0.3558, -0.6901, 0.6302, -0.8873, -0.3055, 0.3456, -0.8153, -0.4741, 0.3324, -0.8153, -0.4741, 0.3324, -0.8873, -0.3055, 0.3456, -0.9666, -0.172, 0.19, -0.9055, -0.3371, 0.2578, -0.8893, -0.4392, 0.1279, -0.9666, -0.172, 0.19, -0.9055, -0.3371, 0.2578, -0.9666, -0.172, 0.19, -0.8873, -0.3055, 0.3456, -0.9712, -0.07529, 0.2259, -0.9637, -0.02691, 0.2656, -0.9543, -0.09061, 0.2849, 0.01992, 0.9913, 0.13, -0.004502, 0.9953, 0.0966, -0.17, 0.9853, -0.01598, -0.004502, 0.9953, 0.0966, -0.05891, 0.9973, 0.04429, -0.17, 0.9853, -0.01598, -0.05891, 0.9973, 0.04429, -0.1794, 0.9837, -0.01277, -0.17, 0.9853, -0.01598, 0.008483, -0.3656, 0.9307, -0.3423, -0.2076, 0.9164, -0.7818, -0.3061, 0.5432, -0.3558, -0.6901, 0.6302, -0.7818, -0.3061, 0.5432, -0.8873, -0.3055, 0.3456, -0.9055, -0.3371, 0.2578, -0.8873, -0.3055, 0.3456, -0.3423, -0.2076, 0.9164, -0.8859, -0.1203, 0.448, -0.3423, -0.2076, 0.9164, -0.03938, -0.1009, 0.9941, -0.9055, -0.3371, 0.2578, -0.3423, -0.2076, 0.9164, -0.8859, -0.1203, 0.448, -0.3423, -0.2076, 0.9164, -0.2752, -0.1084, 0.9552, -0.03938, -0.1009, 0.9941, -0.6397, -0.08498, 0.7639, -0.8859, -0.1203, 0.448, -0.03938, -0.1009, 0.9941, -0.2322, -0.1487, 0.9612, -0.2084, -0.1377, 0.9683, -0.6397, -0.08498, 0.7639, -0.2084, -0.1377, 0.9683, -0.2111, -0.1927, 0.9583, -0.6397, -0.08498, 0.7639, -0.6397, -0.08498, 0.7639, -0.2111, -0.1927, 0.9583, -0.9637, -0.02691, 0.2656, -0.2463, -0.2679, 0.9314, -0.2111, -0.1927, 0.9583, -0.2084, -0.1377, 0.9683, -0.2111, -0.1927, 0.9583, -0.2463, -0.2679, 0.9314, -0.5923, -0.1386, 0.7937, -0.9543, -0.09061, 0.2849, -0.2111, -0.1927, 0.9583, -0.5923, -0.1386, 0.7937, -0.9637, -0.02691, 0.2656, -0.2111, -0.1927, 0.9583, -0.9543, -0.09061, 0.2849, -0.3769, -0.2056, 0.9032, -0.5923, -0.1386, 0.7937, -0.2463, -0.2679, 0.9314, -0.5923, -0.1386, 0.7937, -0.3769, -0.2056, 0.9032, -0.5511, -0.2305, 0.802, 0.03819, 0.9427, 0.3314, -0.04621, 0.7304, 0.6815, -0.01921, 0.6248, 0.7806, -0.0337, -0.1286, 0.9911, -0.8512, -0.1454, 0.5042, -0.7552, -0.3511, 0.5535, -0.3769, -0.2056, 0.9032, -0.8512, -0.1454, 0.5042, -0.361, -0.04621, 0.9314, -0.361, -0.04621, 0.9314, -0.8512, -0.1454, 0.5042, -0.4515, 0.03543, 0.8916, -0.361, -0.04621, 0.9314, -0.1246, -0.2809, 0.9516, -0.3769, -0.2056, 0.9032, -0.1246, -0.2809, 0.9516, -0.5511, -0.2305, 0.802, -0.3769, -0.2056, 0.9032, -0.1246, -0.2809, 0.9516, -0.361, -0.04621, 0.9314, -0.1794, -0.1947, 0.9643, -0.8765, 0.1154, 0.4674, -0.361, -0.04621, 0.9314, -0.04621, 0.7304, 0.6815, -0.01921, 0.6248, 0.7806, -0.04621, 0.7304, 0.6815, -0.361, -0.04621, 0.9314, 0.222, -0.8491, -0.4793, 0.07452, -0.8544, -0.5142, 0.1763, -0.5409, -0.8224, 0.222, -0.8491, -0.4793, 0.217, -0.9712, -0.0987, 0.07452, -0.8544, -0.5142, 0.07452, -0.8544, -0.5142, 0.06722, -0.2172, -0.9738, 0.1763, -0.5409, -0.8224, 0.06722, -0.2172, -0.9738, 0.07452, -0.8544, -0.5142, -0.07318, -0.3583, -0.9307, 0.07021, -0.9941, -0.08209, -0.1289, -0.9194, -0.3717, 0.07452, -0.8544, -0.5142, -0.2025, 0.04009, -0.9785, 0.06722, -0.2172, -0.9738, -0.154, 0.08209, -0.9847, -0.154, 0.08209, -0.9847, 0.06722, -0.2172, -0.9738, -0.07318, -0.3583, -0.9307, -0.1979, 0.05639, -0.9786, 0.2567, 0.381, -0.8882, 0.3159, 0.1867, -0.9302, -0.2025, 0.04009, -0.9785, -0.1979, 0.05639, -0.9786, 0.3159, 0.1867, -0.9302, -0.2025, 0.04009, -0.9785, 0.3159, 0.1867, -0.9302, 0.2136, 0.0423, -0.976, -0.1979, 0.05639, -0.9786, -0.327, 0.1255, -0.9367, 0.2567, 0.381, -0.8882, 0.3065, 0.5149, -0.8006, 0.2567, 0.381, -0.8882, 0.5136, 0.5602, -0.6499, 0.2567, 0.381, -0.8882, -0.2282, 0.1443, -0.9629, 0.5136, 0.5602, -0.6499, 0.217, -0.9712, -0.0987, 0.3206, -0.9472, -0.004495, 0.0757, -0.9946, 0.0715, 0.0757, -0.9946, 0.0715, 0.07021, -0.9941, -0.08209, 0.217, -0.9712, -0.0987, 0.07021, -0.9941, -0.08209, 0.07452, -0.8544, -0.5142, 0.217, -0.9712, -0.0987, -0.206, -0.9785, 0.008098, 0.07021, -0.9941, -0.08209, 0.0757, -0.9946, 0.0715, 0.3065, 0.5149, -0.8006, 0.3662, 0.2046, -0.9078, 0.5896, 0.4493, -0.6712, 0.5136, 0.5602, -0.6499, 0.3662, 0.2046, -0.9078, 0.3065, 0.5149, -0.8006, 0.3556, 0.8975, -0.2609, 0.5896, 0.4493, -0.6712, 0.3662, 0.2046, -0.9078, 0.004999, 0.3407, -0.9402, 0.3662, 0.2046, -0.9078, 0.5136, 0.5602, -0.6499, 0.3206, -0.9472, -0.004495, 0.3078, -0.8452, 0.4369, 0.0757, -0.9946, 0.0715, 0.0757, -0.9946, 0.0715, 0.3078, -0.8452, 0.4369, 0.1063, -0.9856, 0.1318, 0.5011, 0.6588, -0.5611, 0.6837, 0.7252, 0.0816, 0.3556, 0.8975, -0.2609, 0.6837, 0.7252, 0.0816, 0.5896, 0.4493, -0.6712, 0.3556, 0.8975, -0.2609, 0.2959, 0.6863, -0.6644, 0.5011, 0.6588, -0.5611, 0.3556, 0.8975, -0.2609, 0.2253, 0.9736, -0.03799, 0.2959, 0.6863, -0.6644, 0.3556, 0.8975, -0.2609, 0.3078, -0.8452, 0.4369, 0.3631, -0.5534, 0.7496, 0.1063, -0.9856, 0.1318, 0.1743, -0.7758, 0.6064, 0.3631, -0.5534, 0.7496, 0.3261, -0.8495, 0.4148, 0.2959, 0.6863, -0.6644, 0.08042, 0.656, -0.7505, -0.0188, 0.1514, -0.9883, -0.01311, -0.005487, -0.9999, -0.0188, 0.1514, -0.9883, -0.03651, 0.0869, -0.9955, -0.0337, -0.1286, 0.9911, -0.4515, 0.03543, 0.8916, -0.8512, -0.1454, 0.5042, 0.1385, 0.9792, 0.1482, 0.1256, 0.8119, 0.5701, 0.2391, 0.8502, 0.4691, -0.8125, 0.2813, -0.5106, -0.2011, 0.9291, -0.3104, -0.02249, 0.1009, -0.9946, 0.0063, 0.002397, -1.0, 0.01868, 0.3342, -0.9423, 0.08149, 0.4984, -0.8631, 0.01868, 0.3342, -0.9423, 0.0264, 0.9915, -0.1277, 0.08149, 0.4984, -0.8631, 0.0063, 0.002397, -1.0, 0.0319, 0.2511, -0.9674, 0.01868, 0.3342, -0.9423, 0.187, -0.9454, 0.2669, 0.1743, -0.7758, 0.6064, 0.3261, -0.8495, 0.4148, 0.1743, -0.7758, 0.6064, 0.187, -0.9454, 0.2669, 0.03189, -0.9686, 0.2465, -0.004502, 0.9953, 0.0966, 0.0495, 0.9981, 0.0378, 0.0264, 0.9915, -0.1277, 0.01868, 0.3342, -0.9423, -0.2182, 0.9733, -0.071, 0.0264, 0.9915, -0.1277, -0.05891, 0.9973, 0.04429, 0.0264, 0.9915, -0.1277, -0.2182, 0.9733, -0.071, 0.03189, -0.9686, 0.2465, 0.1526, -0.6724, 0.7243, -0.3558, -0.6901, 0.6302, 0.01992, 0.9913, 0.13, 0.009782, 0.9847, 0.1739, -0.004502, 0.9953, 0.0966, -0.05891, 0.9973, 0.04429, -0.004502, 0.9953, 0.0966, 0.0264, 0.9915, -0.1277, 0.1526, -0.6724, 0.7243, 0.1912, -0.4976, 0.8461, 0.008483, -0.3656, 0.9307, 0.008483, -0.3656, 0.9307, -0.3558, -0.6901, 0.6302, 0.1526, -0.6724, 0.7243, 0.1912, -0.4976, 0.8461, -0.0443, -0.1819, 0.9823, 0.008483, -0.3656, 0.9307, -0.0443, -0.1819, 0.9823, 0.06701, -0.4722, 0.8789, -0.09572, -0.1837, 0.9783, -0.2752, -0.1084, 0.9552, -0.3423, -0.2076, 0.9164, -0.0443, -0.1819, 0.9823, -0.0443, -0.1819, 0.9823, -0.3423, -0.2076, 0.9164, 0.008483, -0.3656, 0.9307, 0.2658, -0.1345, 0.9546, -0.09572, -0.1837, 0.9783, 0.2222, -0.1936, 0.9556, -0.09572, -0.1837, 0.9783, -0.07077, -0.1113, 0.9913, -0.2322, -0.1487, 0.9612, -0.2752, -0.1084, 0.9552, -0.09572, -0.1837, 0.9783, -0.2322, -0.1487, 0.9612, -0.0443, -0.1819, 0.9823, -0.09572, -0.1837, 0.9783, -0.2752, -0.1084, 0.9552, -0.2322, -0.1487, 0.9612, -0.03938, -0.1009, 0.9941, -0.2752, -0.1084, 0.9552, -0.2395, -0.2587, 0.9358, -0.2084, -0.1377, 0.9683, -0.07077, -0.1113, 0.9913, -0.07077, -0.1113, 0.9913, -0.2084, -0.1377, 0.9683, -0.2322, -0.1487, 0.9612, -0.2322, -0.1487, 0.9612, -0.6397, -0.08498, 0.7639, -0.03938, -0.1009, 0.9941, -0.2463, -0.2679, 0.9314, -0.2084, -0.1377, 0.9683, -0.2395, -0.2587, 0.9358, -0.02029, -0.374, 0.9272, -0.2463, -0.2679, 0.9314, -0.2395, -0.2587, 0.9358, -0.0469, 0.9597, 0.277, -0.0514, 0.8255, 0.562, 0.0964, 0.4794, 0.8723, -0.0469, 0.9597, 0.277, 0.03819, 0.9427, 0.3314, -0.0514, 0.8255, 0.562, 0.03819, 0.9427, 0.3314, 0.009782, 0.9847, 0.1739, 0.01992, 0.9913, 0.13, -0.02029, -0.374, 0.9272, 0.2312, -0.07439, 0.9701, -0.7552, -0.3511, 0.5535, -0.2463, -0.2679, 0.9314, -0.02029, -0.374, 0.9272, -0.7552, -0.3511, 0.5535, 0.2312, -0.07439, 0.9701, -0.0337, -0.1286, 0.9911, -0.7552, -0.3511, 0.5535, -0.3769, -0.2056, 0.9032, -0.7552, -0.3511, 0.5535, -0.8512, -0.1454, 0.5042, -0.7552, -0.3511, 0.5535, -0.3769, -0.2056, 0.9032, -0.2463, -0.2679, 0.9314, 0.1718, 0.002205, 0.9851, -0.1488, 0.6193, 0.7709, -0.0514, 0.8255, 0.562, -0.0514, 0.8255, 0.562, -0.4515, 0.03543, 0.8916, 0.1718, 0.002205, 0.9851, -0.0337, -0.1286, 0.9911, 0.2312, -0.07439, 0.9701, 0.2353, -0.1191, 0.9646, -0.4515, 0.03543, 0.8916, -0.0514, 0.8255, 0.562, -0.361, -0.04621, 0.9314, 0.0964, 0.4794, 0.8723, -0.0514, 0.8255, 0.562, -0.1488, 0.6193, 0.7709, -0.0514, 0.8255, 0.562, 0.03819, 0.9427, 0.3314, -0.01921, 0.6248, 0.7806, -0.361, -0.04621, 0.9314, -0.0514, 0.8255, 0.562, -0.01921, 0.6248, 0.7806, 0.222, -0.8491, -0.4793, 0.8866, -0.2883, -0.3616, 0.217, -0.9712, -0.0987, 0.222, -0.8491, -0.4793, 0.1763, -0.5409, -0.8224, 0.8866, -0.2883, -0.3616, 0.2136, 0.0423, -0.976, 0.06722, -0.2172, -0.9738, -0.2025, 0.04009, -0.9785, 0.02, -0.1826, -0.983, 0.06722, -0.2172, -0.9738, 0.2136, 0.0423, -0.976, 0.8866, -0.2883, -0.3616, 0.02, -0.1826, -0.983, 0.2136, 0.0423, -0.976, 0.8866, -0.2883, -0.3616, 0.2136, 0.0423, -0.976, 0.3159, 0.1867, -0.9302, 0.8866, -0.2883, -0.3616, 0.3159, 0.1867, -0.9302, 0.9291, 0.1806, -0.3228, 0.9262, 0.2195, -0.3065, 0.9291, 0.1806, -0.3228, 0.3159, 0.1867, -0.9302, 0.3159, 0.1867, -0.9302, 0.2567, 0.381, -0.8882, 0.9262, 0.2195, -0.3065, 0.2451, 0.1472, -0.9583, 0.5896, 0.4493, -0.6712, 0.9454, 0.09709, -0.3112, 0.3206, -0.9472, -0.004495, 0.217, -0.9712, -0.0987, 0.8866, -0.2883, -0.3616, 0.9262, 0.2195, -0.3065, 0.9916, 0.0858, -0.09671, 0.9291, 0.1806, -0.3228, 0.9262, 0.2195, -0.3065, 0.2567, 0.381, -0.8882, 0.795, 0.3829, -0.4705, 0.795, 0.3829, -0.4705, 0.9454, 0.09709, -0.3112, 0.9796, 0.1452, -0.1391, 0.2451, 0.1472, -0.9583, 0.795, 0.3829, -0.4705, 0.3065, 0.5149, -0.8006, 0.2451, 0.1472, -0.9583, 0.9454, 0.09709, -0.3112, 0.795, 0.3829, -0.4705, 0.9454, 0.09709, -0.3112, 0.5896, 0.4493, -0.6712, 0.9796, 0.1452, -0.1391, 0.7065, -0.4616, 0.5365, 0.3078, -0.8452, 0.4369, 0.3206, -0.9472, -0.004495, 0.9422, 0.1712, -0.2881, 0.9262, 0.2195, -0.3065, 0.795, 0.3829, -0.4705, 0.795, 0.3829, -0.4705, 0.9796, 0.1452, -0.1391, 0.9422, 0.1712, -0.2881, 0.5011, 0.6588, -0.5611, 0.8848, 0.2354, 0.4022, 0.6837, 0.7252, 0.0816, 0.5896, 0.4493, -0.6712, 0.6837, 0.7252, 0.0816, 0.9796, 0.1452, -0.1391, 0.3078, -0.8452, 0.4369, 0.3673, -0.579, 0.7279, 0.3631, -0.5534, 0.7496, 0.3673, -0.579, 0.7279, 0.3078, -0.8452, 0.4369, 0.7065, -0.4616, 0.5365, 0.3261, -0.8495, 0.4148, 0.3631, -0.5534, 0.7496, 0.3673, -0.579, 0.7279, 0.5437, -0.8297, -0.1262, 0.3261, -0.8495, 0.4148, 0.3673, -0.579, 0.7279, 0.5437, -0.8297, -0.1262, 0.3673, -0.579, 0.7279, 0.9674, -0.1961, 0.1605, 0.9674, -0.1961, 0.1605, 0.3673, -0.579, 0.7279, 0.7065, -0.4616, 0.5365, 0.7578, 0.3531, -0.5488, 0.9796, 0.1452, -0.1391, 0.8848, 0.2354, 0.4022, 0.5011, 0.6588, -0.5611, 0.2959, 0.6863, -0.6644, 0.1816, 0.09752, -0.9785, -0.0188, 0.1514, -0.9883, 0.1816, 0.09752, -0.9785, 0.2959, 0.6863, -0.6644, -0.01311, -0.005487, -0.9999, 0.1816, 0.09752, -0.9785, -0.0188, 0.1514, -0.9883, -0.01311, -0.005487, -0.9999, -0.03651, 0.0869, -0.9955, -0.1405, -0.1721, -0.975, 0.0002977, 0.0008154, -1.0, -0.01311, -0.005487, -0.9999, -0.1405, -0.1721, -0.975, 0.0063, 0.002397, -1.0, -0.4196, -0.09311, -0.9029, -0.02249, 0.1009, -0.9946, 0.0063, 0.002397, -1.0, 0.08149, 0.4984, -0.8631, -0.005999, 0.0827, -0.9966, 0.03839, 0.9778, -0.2062, 0.08149, 0.4984, -0.8631, 0.0495, 0.9981, 0.0378, 0.6387, -0.7131, -0.2891, 0.187, -0.9454, 0.2669, 0.3261, -0.8495, 0.4148, 0.5437, -0.8297, -0.1262, 0.6387, -0.7131, -0.2891, 0.3261, -0.8495, 0.4148, 0.0264, 0.9915, -0.1277, 0.0495, 0.9981, 0.0378, 0.08149, 0.4984, -0.8631, 0.187, -0.9454, 0.2669, 0.1526, -0.6724, 0.7243, 0.03189, -0.9686, 0.2465, -0.004502, 0.9953, 0.0966, 0.009782, 0.9847, 0.1739, 0.0495, 0.9981, 0.0378, 0.1912, -0.4976, 0.8461, 0.06701, -0.4722, 0.8789, -0.0443, -0.1819, 0.9823, 0.2222, -0.1936, 0.9556, 0.06701, -0.4722, 0.8789, 0.3954, -0.3537, 0.8477, -0.09572, -0.1837, 0.9783, 0.2658, -0.1345, 0.9546, -0.07077, -0.1113, 0.9913, 0.2222, -0.1936, 0.9556, -0.09572, -0.1837, 0.9783, 0.06701, -0.4722, 0.8789, -0.07077, -0.1113, 0.9913, 0.1584, -0.1867, 0.9696, -0.2395, -0.2587, 0.9358, 0.2658, -0.1345, 0.9546, 0.1584, -0.1867, 0.9696, -0.07077, -0.1113, 0.9913, -0.2395, -0.2587, 0.9358, 0.1584, -0.1867, 0.9696, -0.02029, -0.374, 0.9272, 0.2658, -0.1345, 0.9546, 0.288, -0.128, 0.949, 0.1584, -0.1867, 0.9696, 0.3662, -0.1651, 0.9158, 0.1584, -0.1867, 0.9696, 0.288, -0.128, 0.949, 0.1584, -0.1867, 0.9696, 0.3662, -0.1651, 0.9158, -0.02029, -0.374, 0.9272, 0.436, -0.2263, 0.8711, 0.3973, -0.1772, 0.9004, 0.3662, -0.1651, 0.9158, 0.03819, 0.9427, 0.3314, -0.0469, 0.9597, 0.277, 0.009782, 0.9847, 0.1739, 0.009782, 0.9847, 0.1739, -0.0469, 0.9597, 0.277, 0.01179, 0.9811, 0.193, 0.2312, -0.07439, 0.9701, -0.02029, -0.374, 0.9272, 0.3973, -0.1772, 0.9004, 0.3662, -0.1651, 0.9158, 0.3973, -0.1772, 0.9004, -0.02029, -0.374, 0.9272, 0.2353, -0.1191, 0.9646, 0.2312, -0.07439, 0.9701, 0.3973, -0.1772, 0.9004, 0.2353, -0.1191, 0.9646, 0.3973, -0.1772, 0.9004, 0.263, -0.2341, 0.936, 0.2353, -0.1191, 0.9646, 0.1718, 0.002205, 0.9851, -0.0337, -0.1286, 0.9911, 0.1718, 0.002205, 0.9851, 0.2353, -0.1191, 0.9646, 0.2036, -0.143, 0.9686, 0.0964, 0.4794, 0.8723, -0.1488, 0.6193, 0.7709, 0.1718, 0.002205, 0.9851, 0.1718, 0.002205, 0.9851, 0.2036, -0.143, 0.9686, 0.0964, 0.4794, 0.8723, 0.0964, 0.4794, 0.8723, 0.2036, -0.143, 0.9686, 0.171, -0.1336, 0.9762, 0.3206, -0.9472, -0.004495, 0.8866, -0.2883, -0.3616, 0.9559, -0.2843, -0.07379, 0.9559, -0.2843, -0.07379, 0.8866, -0.2883, -0.3616, 0.9291, 0.1806, -0.3228, 0.9559, -0.2843, -0.07379, 0.9916, 0.0858, -0.09671, 0.9674, -0.1961, 0.1605, 0.9291, 0.1806, -0.3228, 0.9916, 0.0858, -0.09671, 0.9559, -0.2843, -0.07379, 0.7065, -0.4616, 0.5365, 0.3206, -0.9472, -0.004495, 0.9559, -0.2843, -0.07379, 0.7065, -0.4616, 0.5365, 0.9559, -0.2843, -0.07379, 0.9674, -0.1961, 0.1605, 0.9674, -0.1961, 0.1605, 0.9916, 0.0858, -0.09671, 0.9564, 0.04401, -0.2888, 0.9564, 0.04401, -0.2888, 0.9916, 0.0858, -0.09671, 0.9262, 0.2195, -0.3065, 0.9262, 0.2195, -0.3065, 0.9422, 0.1712, -0.2881, 0.9564, 0.04401, -0.2888, 0.5437, -0.8297, -0.1262, 0.9674, -0.1961, 0.1605, 0.9338, -0.0217, -0.3572, 0.9564, 0.04401, -0.2888, 0.9338, -0.0217, -0.3572, 0.9674, -0.1961, 0.1605, 0.9564, 0.04401, -0.2888, 0.9422, 0.1712, -0.2881, 0.898, 0.09629, -0.4294, 0.9564, 0.04401, -0.2888, 0.898, 0.09629, -0.4294, 0.9338, -0.0217, -0.3572, 0.898, 0.09629, -0.4294, 0.8551, -0.0004894, -0.5185, 0.9338, -0.0217, -0.3572, 0.7578, 0.3531, -0.5488, 0.8336, 0.1832, -0.5211, 0.9422, 0.1712, -0.2881, 0.8794, 0.1511, -0.4515, 0.8336, 0.1832, -0.5211, 0.7391, 0.1434, -0.6581, 0.8794, 0.1511, -0.4515, 0.898, 0.09629, -0.4294, 0.8336, 0.1832, -0.5211, 0.898, 0.09629, -0.4294, 0.9422, 0.1712, -0.2881, 0.8336, 0.1832, -0.5211, 0.8336, 0.1832, -0.5211, 0.5011, 0.6588, -0.5611, 0.1816, 0.09752, -0.9785, 0.7391, 0.1434, -0.6581, 0.8336, 0.1832, -0.5211, 0.5785, -0.3, -0.7585, 0.8336, 0.1832, -0.5211, 0.1816, 0.09752, -0.9785, 0.5785, -0.3, -0.7585, -0.01311, -0.005487, -0.9999, 0.5785, -0.3, -0.7585, 0.1816, 0.09752, -0.9785, 0.5785, -0.3, -0.7585, 0.459, -0.4053, -0.7906, 0.5887, -0.3937, -0.706, 0.459, -0.4053, -0.7906, 0.5785, -0.3, -0.7585, -0.01311, -0.005487, -0.9999, 0.0002977, 0.0008154, -1.0, 0.742, -0.04899, -0.6686, -0.01311, -0.005487, -0.9999, -0.0337, -0.1286, 0.9911, 0.1718, 0.002205, 0.9851, -0.4515, 0.03543, 0.8916, -0.02249, 0.1009, -0.9946, -0.4196, -0.09311, -0.9029, -0.8125, 0.2813, -0.5106, -0.005999, 0.0827, -0.9966, 0.007315, 0.0764, -0.9971, 0.0002977, 0.0008154, -1.0, 0.08149, 0.4984, -0.8631, 0.007315, 0.0764, -0.9971, -0.005999, 0.0827, -0.9966, 0.6212, 0.3093, -0.72, 0.007315, 0.0764, -0.9971, 0.08149, 0.4984, -0.8631, 0.6212, 0.3093, -0.72, 0.08149, 0.4984, -0.8631, 0.4454, 0.808, -0.3857, 0.9338, -0.0217, -0.3572, 0.6387, -0.7131, -0.2891, 0.5437, -0.8297, -0.1262, 0.87, -0.3789, -0.3155, 0.187, -0.9454, 0.2669, 0.6387, -0.7131, -0.2891, 0.898, 0.09629, -0.4294, 0.8794, 0.1511, -0.4515, 0.8551, -0.0004894, -0.5185, 0.8794, 0.1511, -0.4515, 0.7391, 0.1434, -0.6581, 0.7926, -0.06959, -0.6057, 0.7391, 0.1434, -0.6581, 0.4008, -0.0996, -0.9107, 0.7926, -0.06959, -0.6057, 0.5785, -0.3, -0.7585, 0.5887, -0.3937, -0.706, 0.7391, 0.1434, -0.6581, 0.5887, -0.3937, -0.706, 0.4008, -0.0996, -0.9107, 0.7391, 0.1434, -0.6581, 0.5887, -0.3937, -0.706, 0.6503, -0.5643, -0.5085, 0.4008, -0.0996, -0.9107, 0.4454, 0.808, -0.3857, 0.03839, 0.9778, -0.2062, 0.0495, 0.9981, 0.0378, 0.08149, 0.4984, -0.8631, 0.03839, 0.9778, -0.2062, 0.4454, 0.808, -0.3857, 0.1358, 0.986, 0.09698, 0.4454, 0.808, -0.3857, 0.0495, 0.9981, 0.0378, 0.1526, -0.6724, 0.7243, 0.3328, -0.6289, 0.7026, 0.1912, -0.4976, 0.8461, 0.1526, -0.6724, 0.7243, 0.187, -0.9454, 0.2669, 0.3328, -0.6289, 0.7026, 0.87, -0.3789, -0.3155, 0.3328, -0.6289, 0.7026, 0.187, -0.9454, 0.2669, 0.1912, -0.4976, 0.8461, 0.3328, -0.6289, 0.7026, 0.6697, -0.2705, 0.6916, 0.6697, -0.2705, 0.6916, 0.7236, -0.3206, 0.6112, 0.1912, -0.4976, 0.8461, 0.009782, 0.9847, 0.1739, 0.1358, 0.986, 0.09698, 0.0495, 0.9981, 0.0378, 0.3954, -0.3537, 0.8477, 0.06701, -0.4722, 0.8789, 0.1912, -0.4976, 0.8461, 0.3954, -0.3537, 0.8477, 0.1912, -0.4976, 0.8461, 0.7236, -0.3206, 0.6112, 0.436, -0.2263, 0.8711, 0.3662, -0.1651, 0.9158, 0.2849, -0.08649, 0.9546, 0.3662, -0.1651, 0.9158, 0.288, -0.128, 0.949, 0.2849, -0.08649, 0.9546, 0.2849, -0.08649, 0.9546, 0.288, -0.128, 0.949, 0.6945, -0.1741, 0.6981, 0.6945, -0.1741, 0.6981, 0.3815, -0.1389, 0.9139, 0.2849, -0.08649, 0.9546, 0.3973, -0.1772, 0.9004, 0.436, -0.2263, 0.8711, 0.263, -0.2341, 0.936, 0.2849, -0.08649, 0.9546, 0.3305, -0.3145, 0.8899, 0.436, -0.2263, 0.8711, 0.263, -0.2341, 0.936, 0.436, -0.2263, 0.8711, 0.3305, -0.3145, 0.8899, 0.009782, 0.9847, 0.1739, 0.01179, 0.9811, 0.193, 0.1358, 0.986, 0.09698, 0.1358, 0.986, 0.09698, 0.01179, 0.9811, 0.193, 0.1385, 0.9792, 0.1482, 0.2036, -0.143, 0.9686, 0.2353, -0.1191, 0.9646, 0.263, -0.2341, 0.936, 0.1256, 0.8119, 0.5701, 0.0964, 0.4794, 0.8723, 0.171, -0.1336, 0.9762, 0.2355, -0.1051, 0.9662, 0.1256, 0.8119, 0.5701, 0.171, -0.1336, 0.9762, 0.7319, -0.3158, 0.6038, 0.2036, -0.143, 0.9686, 0.263, -0.2341, 0.936, 0.2355, -0.1051, 0.9662, 0.7319, -0.3158, 0.6038, 0.8455, 0.03383, 0.5329, 0.1256, 0.8119, 0.5701, 0.01179, 0.9811, 0.193, 0.0964, 0.4794, 0.8723, 0.0964, 0.4794, 0.8723, 0.01179, 0.9811, 0.193, -0.0469, 0.9597, 0.277, 0.976, -0.07459, -0.2048, 0.459, -0.4053, -0.7906, 0.742, -0.04899, -0.6686, -0.01311, -0.005487, -0.9999, 0.742, -0.04899, -0.6686, 0.459, -0.4053, -0.7906, 0.8008, 0.02631, -0.5984, 0.742, -0.04899, -0.6686, 0.0002977, 0.0008154, -1.0, 0.007315, 0.0764, -0.9971, 0.8008, 0.02631, -0.5984, 0.0002977, 0.0008154, -1.0, 0.8008, 0.02631, -0.5984, 0.007315, 0.0764, -0.9971, 0.6212, 0.3093, -0.72, 0.9586, 0.03552, -0.2824, 0.8008, 0.02631, -0.5984, 0.6212, 0.3093, -0.72, 0.9338, -0.0217, -0.3572, 0.8551, -0.0004894, -0.5185, 0.6387, -0.7131, -0.2891, 0.6697, -0.2705, 0.6916, 0.87, -0.3789, -0.3155, 0.8629, -0.0494, -0.5029, 0.8551, -0.0004894, -0.5185, 0.8629, -0.0494, -0.5029, 0.6387, -0.7131, -0.2891, 0.7926, -0.06959, -0.6057, 0.8629, -0.0494, -0.5029, 0.8551, -0.0004894, -0.5185, 0.6387, -0.7131, -0.2891, 0.8629, -0.0494, -0.5029, 0.87, -0.3789, -0.3155, 0.7926, -0.06959, -0.6057, 0.8551, -0.0004894, -0.5185, 0.8794, 0.1511, -0.4515, 0.9454, -0.08852, -0.3135, 0.7926, -0.06959, -0.6057, 0.4008, -0.0996, -0.9107, 0.6503, -0.5643, -0.5085, 0.5887, -0.3937, -0.706, 0.459, -0.4053, -0.7906, 0.6503, -0.5643, -0.5085, 0.9454, -0.08852, -0.3135, 0.4008, -0.0996, -0.9107, 0.6503, -0.5643, -0.5085, 0.9779, -0.0997, -0.1839, 0.9454, -0.08852, -0.3135, 0.6503, -0.5643, -0.5085, 0.459, -0.4053, -0.7906, 0.9779, -0.0997, -0.1839, 0.459, -0.4053, -0.7906, 0.976, -0.07459, -0.2048, 0.9779, -0.0997, -0.1839, 0.9365, -0.04461, -0.3477, 0.976, -0.07459, -0.2048, 0.742, -0.04899, -0.6686, 0.8008, 0.02631, -0.5984, 0.9365, -0.04461, -0.3477, 0.742, -0.04899, -0.6686, 0.8008, 0.02631, -0.5984, 0.9586, 0.03552, -0.2824, 0.9365, -0.04461, -0.3477, 0.9586, 0.03552, -0.2824, 0.8802, -0.03561, -0.4733, 0.9365, -0.04461, -0.3477, 0.6212, 0.3093, -0.72, 0.8266, 0.302, -0.4748, 0.9586, 0.03552, -0.2824, 0.8266, 0.302, -0.4748, 0.7817, 0.5513, -0.2916, 0.8802, -0.03561, -0.4733, 0.8266, 0.302, -0.4748, 0.8802, -0.03561, -0.4733, 0.9586, 0.03552, -0.2824, 0.6212, 0.3093, -0.72, 0.4454, 0.808, -0.3857, 0.8266, 0.302, -0.4748, 0.6697, -0.2705, 0.6916, 0.3328, -0.6289, 0.7026, 0.87, -0.3789, -0.3155, 0.995, -0.0007903, -0.0996, 0.6697, -0.2705, 0.6916, 0.8629, -0.0494, -0.5029, 0.9747, -0.2232, -0.01373, 0.3954, -0.3537, 0.8477, 0.7236, -0.3206, 0.6112, 0.7926, -0.06959, -0.6057, 0.995, -0.0007903, -0.0996, 0.8629, -0.0494, -0.5029, 0.7236, -0.3206, 0.6112, 0.6697, -0.2705, 0.6916, 0.995, -0.0007903, -0.0996, 0.9454, -0.08852, -0.3135, 0.6525, -0.1464, 0.7435, 0.9747, -0.2232, -0.01373, 0.9454, -0.08852, -0.3135, 0.9747, -0.2232, -0.01373, 0.7926, -0.06959, -0.6057, 0.9779, -0.0997, -0.1839, 0.6945, -0.1741, 0.6981, 0.9454, -0.08852, -0.3135, 0.9689, -0.1602, -0.1884, 0.6945, -0.1741, 0.6981, 0.9779, -0.0997, -0.1839, 0.6525, -0.1464, 0.7435, 0.9454, -0.08852, -0.3135, 0.6945, -0.1741, 0.6981, 0.976, -0.07459, -0.2048, 0.9689, -0.1602, -0.1884, 0.9779, -0.0997, -0.1839, 0.9567, -0.07661, -0.2808, 0.976, -0.07459, -0.2048, 0.9365, -0.04461, -0.3477, 0.9567, -0.07661, -0.2808, 0.9689, -0.1602, -0.1884, 0.976, -0.07459, -0.2048, 0.8802, -0.03561, -0.4733, 0.9567, -0.07661, -0.2808, 0.9365, -0.04461, -0.3477, 0.4454, 0.808, -0.3857, 0.1358, 0.986, 0.09698, 0.8266, 0.302, -0.4748, 0.8266, 0.302, -0.4748, 0.1358, 0.986, 0.09698, 0.7817, 0.5513, -0.2916, 0.1385, 0.9792, 0.1482, 0.7817, 0.5513, -0.2916, 0.1358, 0.986, 0.09698, 0.3954, -0.3537, 0.8477, 0.2658, -0.1345, 0.9546, 0.2222, -0.1936, 0.9556, 0.3954, -0.3537, 0.8477, 0.6525, -0.1464, 0.7435, 0.2658, -0.1345, 0.9546, 0.6525, -0.1464, 0.7435, 0.3954, -0.3537, 0.8477, 0.9747, -0.2232, -0.01373, 0.6525, -0.1464, 0.7435, 0.6945, -0.1741, 0.6981, 0.288, -0.128, 0.949, 0.2658, -0.1345, 0.9546, 0.6525, -0.1464, 0.7435, 0.288, -0.128, 0.949, 0.3815, -0.1389, 0.9139, 0.6945, -0.1741, 0.6981, 0.9689, -0.1602, -0.1884, 0.3305, -0.3145, 0.8899, 0.2849, -0.08649, 0.9546, 0.3815, -0.1389, 0.9139, 0.8306, -0.3721, 0.4142, 0.3305, -0.3145, 0.8899, 0.3815, -0.1389, 0.9139, 0.8306, -0.3721, 0.4142, 0.263, -0.2341, 0.936, 0.3305, -0.3145, 0.8899, 0.8306, -0.3721, 0.4142, 0.7319, -0.3158, 0.6038, 0.263, -0.2341, 0.936, 0.01179, 0.9811, 0.193, 0.1256, 0.8119, 0.5701, 0.1385, 0.9792, 0.1482, 0.8455, 0.03383, 0.5329, 0.9801, -0.002315, -0.1983, 0.6847, 0.7284, 0.02438, 0.8455, 0.03383, 0.5329, 0.6847, 0.7284, 0.02438, 0.2391, 0.8502, 0.4691, 0.1256, 0.8119, 0.5701, 0.2355, -0.1051, 0.9662, 0.8455, 0.03383, 0.5329, 0.9567, -0.07661, -0.2808, 0.8802, -0.03561, -0.4733, 0.8306, -0.3721, 0.4142, 0.7817, 0.5513, -0.2916, 0.9801, -0.002315, -0.1983, 0.8802, -0.03561, -0.4733, 0.8306, -0.3721, 0.4142, 0.9892, -0.1361, -0.05467, 0.9567, -0.07661, -0.2808, 0.3815, -0.1389, 0.9139, 0.9689, -0.1602, -0.1884, 0.9892, -0.1361, -0.05467, 0.8802, -0.03561, -0.4733, 0.7319, -0.3158, 0.6038, 0.8306, -0.3721, 0.4142, 0.6847, 0.7284, 0.02438, 0.9801, -0.002315, -0.1983, 0.7817, 0.5513, -0.2916, 0.9801, -0.002315, -0.1983, 0.7319, -0.3158, 0.6038, 0.8802, -0.03561, -0.4733, 0.6847, 0.7284, 0.02438, 0.7817, 0.5513, -0.2916, 0.1385, 0.9792, 0.1482, 0.8455, 0.03383, 0.5329, 0.7319, -0.3158, 0.6038, 0.9801, -0.002315, -0.1983, 0.6847, 0.7284, 0.02438, 0.1385, 0.9792, 0.1482, 0.2391, 0.8502, 0.4691, 0.171, -0.1336, 0.9762, 0.2036, -0.143, 0.9686, 0.2355, -0.1051, 0.9662, 0.2355, -0.1051, 0.9662, 0.2036, -0.143, 0.9686, 0.7319, -0.3158, 0.6038, -0.807, 0.5764, 0.1282, -0.2536, 0.9584, 0.1309, -0.9967, 0.0788, -0.01959, -0.807, 0.5764, 0.1282, -0.8765, 0.1154, 0.4674, -0.04621, 0.7304, 0.6815, -0.7948, 0.5934, 0.1271, -0.17, 0.9853, -0.01598, -0.9257, 0.3403, 0.1653, -0.7948, 0.5934, 0.1271, -0.9967, 0.0788, -0.01959, -0.2536, 0.9584, 0.1309, -0.1794, 0.9837, -0.01277, -0.0891, 0.9936, -0.06978, -0.2011, 0.9291, -0.3104, -0.9724, 0.2332, -0.008303, -0.9257, 0.3403, 0.1653, -0.1794, 0.9837, -0.01277, -0.9994, -0.0297, 0.01599, -0.9974, -0.05949, 0.03943, -0.7438, 0.667, -0.04322, -0.1405, -0.1721, -0.975, -0.03651, 0.0869, -0.9955, -0.1333, -0.1196, -0.9838, -0.05441, 0.01662, -0.9984, -0.1333, -0.1196, -0.9838, 0.0063, 0.002397, -1.0, 0.0063, 0.002397, -1.0, -0.005999, 0.0827, -0.9966, -0.05441, 0.01662, -0.9984, -0.05441, 0.01662, -0.9984, -0.1405, -0.1721, -0.975, -0.1333, -0.1196, -0.9838, -0.05441, 0.01662, -0.9984, 0.0002977, 0.0008154, -1.0, -0.1405, -0.1721, -0.975, -0.05441, 0.01662, -0.9984, -0.005999, 0.0827, -0.9966, 0.0002977, 0.0008154, -1.0, 0.9892, -0.1361, -0.05467, 0.9689, -0.1602, -0.1884, 0.9567, -0.07661, -0.2808, 0.9892, -0.1361, -0.05467, 0.8306, -0.3721, 0.4142, 0.3815, -0.1389, 0.9139, 0.7926, -0.06959, -0.6057, 0.9747, -0.2232, -0.01373, 0.7236, -0.3206, 0.6112, 0.02, -0.1826, -0.983, 0.1763, -0.5409, -0.8224, 0.06722, -0.2172, -0.9738, 0.8866, -0.2883, -0.3616, 0.1763, -0.5409, -0.8224, 0.02, -0.1826, -0.983, -0.3709, -0.555, -0.7446, -0.07318, -0.3583, -0.9307, -0.1289, -0.9194, -0.3717, -0.3709, -0.555, -0.7446, -0.9124, -0.3966, 0.101, -0.9733, -0.03001, 0.2276, -0.8679, -0.01378, -0.4966, -0.3424, 0.0107, -0.9395, -0.3709, -0.555, -0.7446, -0.8679, -0.01378, -0.4966, -0.9733, -0.03001, 0.2276, -0.9982, -0.01861, 0.0565, -0.9126, -0.2826, 0.2954, -0.8388, -0.3634, 0.4053, -0.9423, -0.0235, 0.3338, -0.9126, -0.2826, 0.2954, -0.9124, -0.3966, 0.101, -0.21, -0.9698, 0.1242, -0.3926, -0.4183, 0.8191, -0.8153, -0.4741, 0.3324, -0.9374, 0.001405, 0.3483, -0.3926, -0.4183, 0.8191, -0.2135, -0.4309, 0.8768, 0.1743, -0.7758, 0.6064, -0.7818, -0.3061, 0.5432, -0.3558, -0.6901, 0.6302, 0.008483, -0.3656, 0.9307, -0.7818, -0.3061, 0.5432, -0.3423, -0.2076, 0.9164, -0.8873, -0.3055, 0.3456, 0.7578, 0.3531, -0.5488, 0.9422, 0.1712, -0.2881, 0.9796, 0.1452, -0.1391, 0.7578, 0.3531, -0.5488, 0.5011, 0.6588, -0.5611, 0.8336, 0.1832, -0.5211, 0.8848, 0.2354, 0.4022, 0.9796, 0.1452, -0.1391, 0.6837, 0.7252, 0.0816, 0.8848, 0.2354, 0.4022, 0.5011, 0.6588, -0.5611, 0.7578, 0.3531, -0.5488, 0.2391, 0.8502, 0.4691, 0.1256, 0.8119, 0.5701, 0.8455, 0.03383, 0.5329, -0.7438, 0.667, -0.04322, -0.1794, 0.9837, -0.01277, -0.2011, 0.9291, -0.3104, -0.8125, 0.2813, -0.5106, -0.4196, -0.09311, -0.9029, -0.9994, -0.0297, 0.01599, 0.995, -0.0007903, -0.0996, 0.7926, -0.06959, -0.6057, 0.7236, -0.3206, 0.6112, -0.9994, -0.0297, 0.01599, -0.4196, -0.09311, -0.9029, -0.9974, -0.05949, 0.03943, -0.9994, -0.0297, 0.01599, -0.7438, 0.667, -0.04322, -0.8125, 0.2813, -0.5106, 0.3065, 0.5149, -0.8006, 0.795, 0.3829, -0.4705, 0.2567, 0.381, -0.8882, 0.3065, 0.5149, -0.8006, 0.5896, 0.4493, -0.6712, 0.2451, 0.1472, -0.9583])] * 3)])

# ---- objects
ob_rock_9 = bpy.data.objects.new('Rock_9', me_rock_9)

# ---- transforms, parenting, visibility, modifiers, constraints
ob_rock_9.location = (0.0, 0.0, 0.0)
ob_rock_9.rotation_euler = (1.571, -0.0, 0.0)
ob_rock_9.scale = (0.153, 0.153, 0.153)
ob_rock_9.lineart.crease_threshold = 0.0

# ---- collection membership
col_collection_1.objects.link(ob_rock_9)

# ---- scene / render settings (as saved in the file)
scene.frame_start = 1; scene.frame_end = 250; scene.frame_set(1)
scene.render.engine = 'CYCLES'
scene.render.resolution_percentage = 50
scene.render.dither_intensity = 0.0
scene.cycles.use_denoising = False
scene.cycles.samples = 128
scene.cycles.sampling_pattern = 'TABULATED_SOBOL'
scene.cycles.use_adaptive_sampling = False
scene.cycles.use_light_tree = False
scene.view_settings.view_transform = 'Standard'
bpy.context.view_layer.update()

# ---- added for rendering (the .blend has no active camera and no usable light): camera, sun
cam_auto = bpy.data.cameras.new('AutoCamera')
cam_auto.lens = 50.0
cam_auto.sensor_width = 36.0
cam_auto.clip_end = 1000.0
ob_auto_camera = bpy.data.objects.new('AutoCamera', cam_auto)
scene.collection.objects.link(ob_auto_camera)
ob_auto_camera.location = (13.5649, -16.1486, 10.7627)
ob_auto_camera.rotation_euler = (1.09748, -7.21219e-08, 0.694738)
scene.camera = ob_auto_camera
light_auto_sun = bpy.data.lights.new('AutoSun', 'SUN')
light_auto_sun.energy = 3.0
light_auto_sun.angle = 0.0523599
ob_auto_sun = bpy.data.objects.new('AutoSun', light_auto_sun)
scene.collection.objects.link(ob_auto_sun)
ob_auto_sun.rotation_euler = (0.872665, 0.174533, 0.523599)
bpy.context.view_layer.update()

